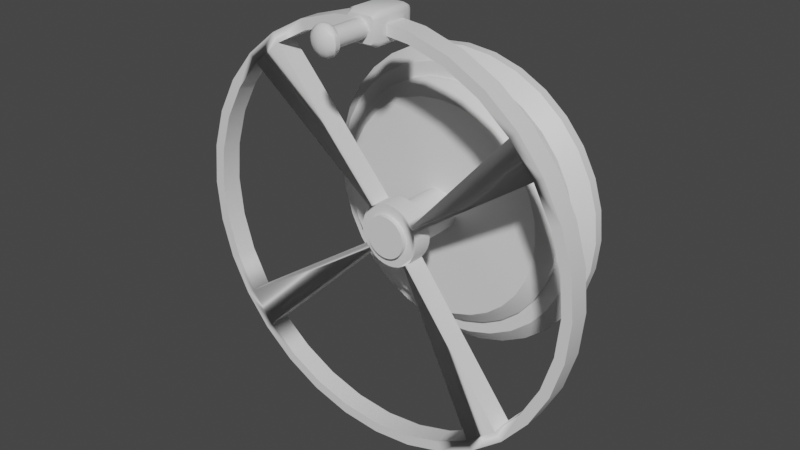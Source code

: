 # Source: Wheel.blend  (saved by Blender 3.3.6; exported with 4.5.12 LTS)
import bpy
from mathutils import Matrix  # noqa: F401  (used for matrix-valued properties, if any)

bpy.ops.wm.read_factory_settings(use_empty=True)
scene = bpy.context.scene
scene.name = 'Scene'

# ---- collections
col_collection = bpy.data.collections.new('Collection'); scene.collection.children.link(col_collection)

# ---- materials (node trees are filled in below, after node groups)
mat_wheelspindle = bpy.data.materials.new('WheelSpindle')
mat_wheelspindle.use_transparent_shadow = False
mat_wheelspindle.roughness = 0.5
mat_wheel = bpy.data.materials.new('Wheel')
mat_wheel.use_transparent_shadow = False
mat_wheel.roughness = 0.5
mat_base = bpy.data.materials.new('Base')
mat_base.use_transparent_shadow = False
mat_base.roughness = 0.5
mat_handle = bpy.data.materials.new('Handle')
mat_handle.use_transparent_shadow = False

# ---- node groups
ng_auto_smooth = bpy.data.node_groups.new('Auto Smooth', 'GeometryNodeTree')
_s = ng_auto_smooth.interface.new_socket(name='Geometry', in_out='OUTPUT', socket_type='NodeSocketGeometry')
_s = ng_auto_smooth.interface.new_socket(name='Geometry', in_out='INPUT', socket_type='NodeSocketGeometry')
_s = ng_auto_smooth.interface.new_socket(name='Angle', in_out='INPUT', socket_type='NodeSocketFloat')
_s.subtype = 'ANGLE'
_s.min_value = 0.0
_s.max_value = 3.142
ng_auto_smooth.is_modifier = True
_N = ng_auto_smooth.nodes; _L = ng_auto_smooth.links
n0 = _N.new('NodeGroupOutput'); n0.name = 'Group Output'; n0.location = (480, -100)
n1 = _N.new('NodeGroupInput'); n1.name = 'Group Input'; n1.location = (-420, -300)
n2 = _N.new('NodeGroupInput'); n2.name = 'Group Input.001'; n2.location = (-60, -100)
n3 = _N.new('GeometryNodeSetShadeSmooth'); n3.name = 'Set Shade Smooth'; n3.location = (120, -100)
n3.domain = 'EDGE'
n4 = _N.new('GeometryNodeSetShadeSmooth'); n4.name = 'Set Shade Smooth.001'; n4.location = (300, -100)
n5 = _N.new('GeometryNodeInputMeshEdgeAngle'); n5.name = 'Edge Angle'; n5.location = (-420, -220)
n6 = _N.new('GeometryNodeInputEdgeSmooth'); n6.name = 'Is Edge Smooth'; n6.location = (-60, -160)
n7 = _N.new('GeometryNodeInputShadeSmooth'); n7.name = 'Is Face Smooth'; n7.location = (-240, -340)
n8 = _N.new('FunctionNodeBooleanMath'); n8.name = 'Boolean Math'; n8.location = (-60, -220)
n9 = _N.new('FunctionNodeCompare'); n9.name = 'Compare'; n9.location = (-240, -180)
n9.operation = 'LESS_EQUAL'
_L.new(n5.outputs[0], n9.inputs[0])
_L.new(n4.outputs[0], n0.inputs[0])
_L.new(n1.outputs[1], n9.inputs[1])
_L.new(n9.outputs[0], n8.inputs[0])
_L.new(n7.outputs[0], n8.inputs[1])
_L.new(n2.outputs[0], n3.inputs[0])
_L.new(n6.outputs[0], n3.inputs[1])
_L.new(n3.outputs[0], n4.inputs[0])
_L.new(n8.outputs[0], n3.inputs[2])
n0.is_active_output = True

# ---- material node trees
mat_wheelspindle.use_nodes = True; mat_wheelspindle.node_tree.nodes.clear()
_N = mat_wheelspindle.node_tree.nodes; _L = mat_wheelspindle.node_tree.links
n0 = _N.new('ShaderNodeBsdfPrincipled'); n0.name = 'Principled BSDF'; n0.location = (10, 300)
n0.distribution = 'GGX'
n0.subsurface_method = 'RANDOM_WALK_SKIN'
n0.inputs[3].default_value = 1.45
n0.inputs[27].default_value = (0.0, 0.0, 0.0, 1.0)
n0.inputs[28].default_value = 1.0
n1 = _N.new('ShaderNodeOutputMaterial'); n1.name = 'Material Output'; n1.location = (300, 300)
n2 = _N.new('ShaderNodeNormalMap'); n2.name = 'Normal Map'; n2.location = (-300, -300)
n2.label = 'Normal/Map'
n2.inputs[0].default_value = 0.0
_L.new(n0.outputs[0], n1.inputs[0])
_L.new(n2.outputs[0], n0.inputs[5])
n1.is_active_output = True
mat_wheel.use_nodes = True; mat_wheel.node_tree.nodes.clear()
_N = mat_wheel.node_tree.nodes; _L = mat_wheel.node_tree.links
n0 = _N.new('ShaderNodeBsdfPrincipled'); n0.name = 'Principled BSDF'; n0.location = (10, 300)
n0.distribution = 'GGX'
n0.subsurface_method = 'RANDOM_WALK_SKIN'
n0.inputs[3].default_value = 1.45
n0.inputs[27].default_value = (0.0, 0.0, 0.0, 1.0)
n0.inputs[28].default_value = 1.0
n1 = _N.new('ShaderNodeOutputMaterial'); n1.name = 'Material Output'; n1.location = (300, 300)
n2 = _N.new('ShaderNodeNormalMap'); n2.name = 'Normal Map'; n2.location = (-300, -300)
n2.label = 'Normal/Map'
n2.inputs[0].default_value = 0.0
_L.new(n0.outputs[0], n1.inputs[0])
_L.new(n2.outputs[0], n0.inputs[5])
n1.is_active_output = True
mat_base.use_nodes = True; mat_base.node_tree.nodes.clear()
_N = mat_base.node_tree.nodes; _L = mat_base.node_tree.links
n0 = _N.new('ShaderNodeBsdfPrincipled'); n0.name = 'Principled BSDF'; n0.location = (10, 300)
n0.distribution = 'GGX'
n0.subsurface_method = 'RANDOM_WALK_SKIN'
n0.inputs[3].default_value = 1.45
n0.inputs[27].default_value = (0.0, 0.0, 0.0, 1.0)
n0.inputs[28].default_value = 1.0
n1 = _N.new('ShaderNodeOutputMaterial'); n1.name = 'Material Output'; n1.location = (300, 300)
n2 = _N.new('ShaderNodeNormalMap'); n2.name = 'Normal Map'; n2.location = (-300, -300)
n2.label = 'Normal/Map'
n2.inputs[0].default_value = 0.0
_L.new(n0.outputs[0], n1.inputs[0])
_L.new(n2.outputs[0], n0.inputs[5])
n1.is_active_output = True
mat_handle.use_nodes = True; mat_handle.node_tree.nodes.clear()
_N = mat_handle.node_tree.nodes; _L = mat_handle.node_tree.links
n0 = _N.new('ShaderNodeBsdfPrincipled'); n0.name = 'Principled BSDF'; n0.location = (10, 300)
n0.distribution = 'GGX'
n0.subsurface_method = 'RANDOM_WALK_SKIN'
n0.inputs[3].default_value = 1.45
n0.inputs[27].default_value = (0.0, 0.0, 0.0, 1.0)
n0.inputs[28].default_value = 1.0
n1 = _N.new('ShaderNodeOutputMaterial'); n1.name = 'Material Output'; n1.location = (300, 300)
_L.new(n0.outputs[0], n1.inputs[0])
n1.is_active_output = True

# ---- world
world_world = bpy.data.worlds.new('World'); scene.world = world_world
world_world.use_nodes = True; world_world.node_tree.nodes.clear()
_N = world_world.node_tree.nodes; _L = world_world.node_tree.links
n0 = _N.new('ShaderNodeOutputWorld'); n0.name = 'World Output'; n0.location = (300, 300)
n1 = _N.new('ShaderNodeBackground'); n1.name = 'Background'; n1.location = (10, 300)
n1.inputs[0].default_value = (0.05088, 0.05088, 0.05088, 1.0)
_L.new(n1.outputs[0], n0.inputs[0])
n0.is_active_output = True
world_world.color = (0.05088, 0.05088, 0.05088)
world_world.use_sun_shadow = False
world_world.sun_shadow_jitter_overblur = 0.0

# ---- meshes
me_cylinder_004 = bpy.data.meshes.new('Cylinder.004')
me_cylinder_004.from_pydata([(4.47e-07, -2.333, -3.0), (4.47e-07, -0.3334, -3.0), (0.5853, -2.333, -2.942), (0.5853, -0.3334, -2.942), (1.148, -2.333, -2.772), (1.148, -0.3334, -2.772), (1.667, -2.333, -2.494), (1.667, -0.3334, -2.494), (2.121, -2.333, -2.121), (2.121, -0.3334, -2.121), (2.494, -2.333, -1.667), (2.494, -0.3334, -1.667), (2.772, -2.333, -1.148), (2.772, -0.3334, -1.148), (2.942, -2.333, -0.5853), (2.942, -0.3334, -0.5853), (3.0, -2.333, 9.796e-08), (3.0, -0.3334, 9.796e-08), (2.942, -2.333, 0.5853), (2.942, -0.3334, 0.5853), (2.772, -2.333, 1.148), (2.772, -0.3334, 1.148), (2.494, -2.333, 1.667), (2.494, -0.3334, 1.667), (2.121, -2.333, 2.121), (2.121, -0.3334, 2.121), (1.667, -2.333, 2.494), (1.667, -0.3334, 2.494), (1.148, -2.333, 2.772), (1.148, -0.3334, 2.772), (0.5853, -2.333, 2.942), (0.5853, -0.3334, 2.942), (1.848e-07, -2.333, 3.0), (1.848e-07, -0.3334, 3.0), (-0.5853, -2.333, 2.942), (-0.5853, -0.3334, 2.942), (-1.148, -2.333, 2.772), (-1.148, -0.3334, 2.772), (-1.667, -2.333, 2.494), (-1.667, -0.3334, 2.494), (-2.121, -2.333, 2.121), (-2.121, -0.3334, 2.121), (-2.494, -2.333, 1.667), (-2.494, -0.3334, 1.667), (-2.772, -2.333, 1.148), (-2.772, -0.3334, 1.148), (-2.942, -2.333, 0.5853), (-2.942, -0.3334, 0.5853), (-3.0, -2.333, -6.894e-08), (-3.0, -0.3334, -6.894e-08), (-2.942, -2.333, -0.5853), (-2.942, -0.3334, -0.5853), (-2.772, -2.333, -1.148), (-2.772, -0.3334, -1.148), (-2.494, -2.333, -1.667), (-2.494, -0.3334, -1.667), (-2.121, -2.333, -2.121), (-2.121, -0.3334, -2.121), (-1.667, -2.333, -2.494), (-1.667, -0.3334, -2.494), (-1.148, -2.333, -2.772), (-1.148, -0.3334, -2.772), (-0.5853, -2.333, -2.942), (-0.5853, -0.3334, -2.942), (4.47e-07, -0.3334, -20.0), (3.191e-07, 1.667, -19.0), (3.902, -0.3334, -19.62), (3.706, 1.667, -18.63), (7.654, -0.3334, -18.48), (7.269, 1.667, -17.55), (11.11, -0.3334, -16.63), (10.55, 1.667, -15.79), (14.14, -0.3334, -14.14), (13.43, 1.667, -13.43), (16.63, -0.3334, -11.11), (15.79, 1.667, -10.55), (18.48, -0.3334, -7.654), (17.55, 1.667, -7.269), (19.62, -0.3334, -3.902), (18.63, 1.667, -3.706), (20.0, -0.3334, 8.411e-07), (19.0, 1.667, 8.11e-07), (19.62, -0.3334, 3.902), (18.63, 1.667, 3.706), (18.48, -0.3334, 7.654), (17.55, 1.667, 7.269), (16.63, -0.3334, 11.11), (15.79, 1.667, 10.55), (14.14, -0.3334, 14.14), (13.43, 1.667, 13.43), (11.11, -0.3334, 16.63), (10.55, 1.667, 15.79), (7.654, -0.3334, 18.48), (7.269, 1.667, 17.55), (3.902, -0.3334, 19.62), (3.706, 1.667, 18.63), (-1.301e-06, -0.3334, 20.0), (-1.241e-06, 1.667, 19.0), (-3.902, -0.3334, 19.62), (-3.706, 1.667, 18.63), (-7.654, -0.3334, 18.48), (-7.269, 1.667, 17.55), (-11.11, -0.3334, 16.63), (-10.55, 1.667, 15.79), (-14.14, -0.3334, 14.14), (-13.43, 1.667, 13.43), (-16.63, -0.3334, 11.11), (-15.79, 1.667, 10.55), (-18.48, -0.3334, 7.654), (-17.55, 1.667, 7.269), (-19.62, -0.3334, 3.902), (-18.63, 1.667, 3.706), (-20.0, -0.3334, -2.717e-07), (-19.0, 1.667, -2.717e-07), (-19.62, -0.3334, -3.902), (-18.63, 1.667, -3.706), (-18.48, -0.3334, -7.654), (-17.55, 1.667, -7.269), (-16.63, -0.3334, -11.11), (-15.79, 1.667, -10.55), (-14.14, -0.3334, -14.14), (-13.43, 1.667, -13.43), (-11.11, -0.3334, -16.63), (-10.55, 1.667, -15.79), (-7.654, -0.3334, -18.48), (-7.269, 1.667, -17.55), (-3.902, -0.3334, -19.62), (-3.706, 1.667, -18.63), (3.902, 1.667, -19.62), (4.47e-07, 1.667, -20.0), (7.654, 1.667, -18.48), (11.11, 1.667, -16.63), (14.14, 1.667, -14.14), (16.63, 1.667, -11.11), (18.48, 1.667, -7.654), (19.62, 1.667, -3.902), (20.0, 1.667, 8.411e-07), (19.62, 1.667, 3.902), (18.48, 1.667, 7.654), (16.63, 1.667, 11.11), (14.14, 1.667, 14.14), (11.11, 1.667, 16.63), (7.654, 1.667, 18.48), (3.902, 1.667, 19.62), (-1.301e-06, 1.667, 20.0), (-3.902, 1.667, 19.62), (-7.654, 1.667, 18.48), (-11.11, 1.667, 16.63), (-14.14, 1.667, 14.14), (-16.63, 1.667, 11.11), (-18.48, 1.667, 7.654), (-19.62, 1.667, 3.902), (-20.0, 1.667, -2.717e-07), (-19.62, 1.667, -3.902), (-18.48, 1.667, -7.654), (-16.63, 1.667, -11.11), (-14.14, 1.667, -14.14), (-11.11, 1.667, -16.63), (-7.654, 1.667, -18.48), (-3.902, 1.667, -19.62), (3.706, -0.3334, -18.63), (3.17e-07, -0.3334, -19.0), (7.269, -0.3334, -17.55), (10.55, -0.3334, -15.79), (13.43, -0.3334, -13.43), (15.79, -0.3334, -10.55), (17.55, -0.3334, -7.269), (18.63, -0.3334, -3.706), (19.0, -0.3334, 8.11e-07), (18.63, -0.3334, 3.706), (17.55, -0.3334, 7.269), (15.79, -0.3334, 10.55), (13.43, -0.3334, 13.43), (10.55, -0.3334, 15.79), (7.269, -0.3334, 17.55), (3.706, -0.3334, 18.63), (-1.243e-06, -0.3334, 19.0), (-3.706, -0.3334, 18.63), (-7.269, -0.3334, 17.55), (-10.55, -0.3334, 15.79), (-13.43, -0.3334, 13.43), (-15.79, -0.3334, 10.55), (-17.55, -0.3334, 7.269), (-18.63, -0.3334, 3.706), (-19.0, -0.3334, -2.717e-07), (-18.63, -0.3334, -3.706), (-17.55, -0.3334, -7.269), (-15.79, -0.3334, -10.55), (-13.43, -0.3334, -13.43), (-10.55, -0.3334, -15.79), (-7.269, -0.3334, -17.55), (-3.706, -0.3334, -18.63), (-0.3902, 0.1918, -1.962), (-0.3902, -7.333, -1.962), (-0.7654, 0.1918, -1.848), (-0.7654, -7.333, -1.848), (-1.111, 0.1918, -1.663), (-1.111, -7.333, -1.663), (-1.414, 0.1918, -1.414), (-1.414, -7.333, -1.414), (-1.663, 0.1918, -1.111), (-1.663, -7.333, -1.111), (-1.848, 0.1918, -0.7654), (-1.848, -7.333, -0.7654), (-1.962, 0.1918, -0.3902), (-1.962, -7.333, -0.3902), (-2.0, 0.1918, -5.702e-08), (-2.0, -7.333, -5.702e-08), (-1.962, 0.1918, 0.3902), (-1.962, -7.333, 0.3902), (-1.848, 0.1918, 0.7654), (-1.848, -7.333, 0.7654), (-1.663, 0.1918, 1.111), (-1.663, -7.333, 1.111), (-1.414, 0.1918, 1.414), (-1.414, -7.333, 1.414), (-1.111, 0.1918, 1.663), (-1.111, -7.333, 1.663), (-0.7654, 0.1918, 1.848), (-0.7654, -7.333, 1.848), (-0.3902, 0.1918, 1.962), (-0.3902, -7.333, 1.962), (4.378e-07, 0.1918, 2.0), (2.871e-07, -7.333, 2.0), (0.3902, 0.1918, 1.962), (0.3902, -7.333, 1.962), (0.7654, 0.1918, 1.848), (0.7654, -7.333, 1.848), (1.111, 0.1918, 1.663), (1.111, -7.333, 1.663), (1.414, 0.1918, 1.414), (1.414, -7.333, 1.414), (1.663, 0.1918, 1.111), (1.663, -7.333, 1.111), (1.848, 0.1918, 0.7654), (1.848, -7.333, 0.7654), (1.962, 0.1918, 0.3902), (1.962, -7.333, 0.3902), (2.0, 0.1918, 5.425e-08), (2.0, -7.333, 5.425e-08), (1.962, 0.1918, -0.3902), (1.962, -7.333, -0.3902), (1.848, 0.1918, -0.7654), (1.848, -7.333, -0.7654), (1.663, 0.1918, -1.111), (1.663, -7.333, -1.111), (1.414, 0.1918, -1.414), (1.414, -7.333, -1.414), (1.111, 0.1918, -1.663), (1.111, -7.333, -1.663), (0.7654, 0.1918, -1.848), (0.7654, -7.333, -1.848), (0.3902, 0.1918, -1.962), (0.3902, -7.333, -1.962), (6.126e-07, 0.1918, -2.0), (4.619e-07, -7.333, -2.0)], [], [(0, 1, 3, 2), (2, 3, 5, 4), (4, 5, 7, 6), (6, 7, 9, 8), (8, 9, 11, 10), (10, 12, 13, 11), (12, 13, 15, 14), (14, 15, 17, 16), (16, 17, 19, 18), (18, 19, 21, 20), (20, 21, 23, 22), (22, 23, 25, 24), (24, 25, 27, 26), (26, 27, 29, 28), (28, 29, 31, 30), (30, 31, 33, 32), (32, 33, 35, 34), (34, 35, 37, 36), (36, 37, 39, 38), (38, 39, 41, 40), (40, 41, 43, 42), (42, 43, 45, 44), (44, 45, 47, 46), (46, 47, 49, 48), (48, 49, 51, 50), (50, 51, 53, 52), (52, 53, 55, 54), (54, 55, 57, 56), (56, 57, 59, 58), (58, 59, 61, 60), (3, 1, 63, 61, 59, 57, 55, 53, 51, 49, 47, 45, 43, 41, 39, 37, 35, 33, 31, 29, 27, 25, 23, 21, 19, 17, 15, 13, 11, 9, 7, 5), (60, 61, 63, 62), (62, 63, 1, 0), (0, 2, 4, 6, 8, 10, 12, 14, 16, 18, 20, 22, 24, 26, 28, 30, 32, 34, 36, 38, 40, 42, 44, 46, 48, 50, 52, 54, 56, 58, 60, 62), (64, 129, 128, 66), (66, 128, 130, 68), (68, 130, 131, 70), (70, 131, 132, 72), (72, 132, 133, 74), (74, 133, 134, 76), (76, 134, 135, 78), (78, 135, 136, 80), (80, 136, 137, 82), (82, 137, 138, 84), (84, 138, 139, 86), (86, 139, 140, 88), (88, 140, 141, 90), (90, 141, 142, 92), (92, 142, 143, 94), (94, 143, 144, 96), (96, 144, 145, 98), (98, 145, 146, 100), (100, 146, 147, 102), (102, 147, 148, 104), (104, 148, 149, 106), (106, 149, 150, 108), (108, 150, 151, 110), (110, 151, 152, 112), (112, 152, 153, 114), (114, 153, 154, 116), (116, 154, 155, 118), (118, 155, 156, 120), (120, 156, 157, 122), (122, 157, 158, 124), (119, 117, 186, 187), (124, 158, 159, 126), (126, 159, 129, 64), (65, 67, 128, 129), (67, 69, 130, 128), (69, 71, 131, 130), (71, 73, 132, 131), (73, 75, 133, 132), (75, 77, 134, 133), (77, 79, 135, 134), (79, 81, 136, 135), (81, 83, 137, 136), (83, 85, 138, 137), (85, 87, 139, 138), (87, 89, 140, 139), (89, 91, 141, 140), (91, 93, 142, 141), (93, 95, 143, 142), (95, 97, 144, 143), (97, 99, 145, 144), (99, 101, 146, 145), (101, 103, 147, 146), (103, 105, 148, 147), (105, 107, 149, 148), (107, 109, 150, 149), (109, 111, 151, 150), (111, 113, 152, 151), (113, 115, 153, 152), (115, 117, 154, 153), (117, 119, 155, 154), (119, 121, 156, 155), (121, 123, 157, 156), (123, 125, 158, 157), (125, 127, 159, 158), (127, 65, 129, 159), (93, 91, 173, 174), (67, 65, 161, 160), (121, 119, 187, 188), (95, 93, 174, 175), (69, 67, 160, 162), (123, 189, 188, 121), (97, 95, 175, 176), (71, 69, 162, 163), (125, 123, 189, 190), (99, 97, 176, 177), (73, 71, 163, 164), (127, 125, 190, 191), (101, 99, 177, 178), (75, 165, 164, 73), (65, 127, 191, 161), (103, 101, 178, 179), (77, 75, 165, 166), (105, 103, 179, 180), (79, 77, 166, 167), (107, 105, 180, 181), (81, 79, 167, 168), (109, 107, 181, 182), (83, 81, 168, 169), (111, 109, 182, 183), (85, 83, 169, 170), (113, 111, 183, 184), (87, 85, 170, 171), (115, 113, 184, 185), (89, 87, 171, 172), (117, 115, 185, 186), (91, 173, 172, 89), (161, 191, 126, 64), (191, 190, 124, 126), (190, 189, 122, 124), (189, 188, 120, 122), (188, 187, 118, 120), (187, 186, 116, 118), (186, 185, 114, 116), (185, 184, 112, 114), (184, 183, 110, 112), (183, 182, 108, 110), (182, 181, 106, 108), (181, 180, 104, 106), (180, 179, 102, 104), (179, 178, 100, 102), (178, 177, 98, 100), (177, 176, 96, 98), (176, 175, 94, 96), (175, 174, 92, 94), (174, 173, 90, 92), (173, 172, 88, 90), (172, 171, 86, 88), (171, 170, 84, 86), (170, 169, 82, 84), (169, 168, 80, 82), (168, 167, 78, 80), (167, 166, 76, 78), (166, 165, 74, 76), (165, 164, 72, 74), (164, 163, 70, 72), (163, 162, 68, 70), (162, 160, 66, 68), (160, 161, 64, 66), (123, 121, 57, 59), (75, 73, 11, 13), (89, 25, 27, 91), (107, 105, 41, 43), (188, 189, 58, 56), (164, 165, 12, 10), (172, 173, 26, 24), (180, 181, 42, 40), (11, 73, 164, 10), (75, 13, 12, 165), (27, 26, 173, 91), (89, 172, 24, 25), (43, 42, 181, 107), (41, 105, 180, 40), (57, 121, 188, 56), (123, 59, 58, 189), (193, 192, 254, 255), (197, 196, 194, 195), (199, 198, 196, 197), (201, 200, 198, 199), (203, 202, 200, 201), (205, 204, 202, 203), (207, 206, 204, 205), (209, 208, 206, 207), (211, 210, 208, 209), (213, 212, 210, 211), (215, 214, 212, 213), (217, 216, 214, 215), (219, 218, 216, 217), (221, 220, 218, 219), (223, 222, 220, 221), (225, 224, 222, 223), (227, 226, 224, 225), (229, 228, 226, 227), (231, 230, 228, 229), (233, 232, 230, 231), (235, 234, 232, 233), (237, 236, 234, 235), (239, 238, 236, 237), (241, 240, 238, 239), (243, 242, 240, 241), (245, 244, 242, 243), (247, 246, 244, 245), (249, 248, 246, 247), (251, 250, 248, 249), (253, 252, 250, 251), (195, 194, 192, 193), (255, 254, 252, 253), (252, 254, 192, 194, 196, 198, 200, 202, 204, 206, 208, 210, 212, 214, 216, 218, 220, 222, 224, 226, 228, 230, 232, 234, 236, 238, 240, 242, 244, 246, 248, 250), (255, 253, 251, 249, 247, 245, 243, 241, 239, 237, 235, 233, 231, 229, 227, 225, 223, 221, 219, 217, 215, 213, 211, 209, 207, 205, 203, 201, 199, 197, 195, 193)])
me_cylinder_004.polygons.foreach_set('use_smooth', [True] * 212)
me_cylinder_004.polygons.foreach_set('material_index', [1, 1, 1, 1, 1, 1, 1, 1, 1, 1, 1, 1, 1, 1, 1, 1, 1, 1, 1, 1, 1, 1, 1, 1, 1, 1, 1, 1, 1, 1, 1, 1, 1, 1, 1, 1, 1, 1, 1, 1, 1, 1, 1, 1, 1, 1, 1, 1, 1, 1, 1, 1, 1, 1, 1, 1, 1, 1, 1, 1, 1, 1, 1, 1, 1, 1, 1, 1, 1, 1, 1, 1, 1, 1, 1, 1, 1, 1, 1, 1, 1, 1, 1, 1, 1, 1, 1, 1, 1, 1, 1, 1, 1, 1, 1, 1, 1, 1, 1, 1, 1, 1, 1, 1, 1, 1, 1, 1, 1, 1, 1, 1, 1, 1, 1, 1, 1, 1, 1, 1, 1, 1, 1, 1, 1, 1, 1, 1, 1, 1, 1, 1, 1, 1, 1, 1, 1, 1, 1, 1, 1, 1, 1, 1, 1, 1, 1, 1, 1, 1, 1, 1, 1, 1, 1, 1, 1, 1, 1, 1, 1, 1, 1, 1, 1, 1, 1, 1, 1, 1, 1, 1, 1, 1, 1, 1, 1, 1, 0, 0, 0, 0, 0, 0, 0, 0, 0, 0, 0, 0, 0, 0, 0, 0, 0, 0, 0, 0, 0, 0, 0, 0, 0, 0, 0, 0, 0, 0, 0, 0, 0, 0])
_uv = me_cylinder_004.uv_layers.new(name='UVMap')
_uv.uv.foreach_set('vector', [1.0, 0.5, 1.0, 1.0, 0.9688, 1.0, 0.9688, 0.5, 0.9688, 0.5, 0.9688, 1.0, 0.9375, 1.0, 0.9375, 0.5, 0.9375, 0.5, 0.9375, 1.0, 0.9062, 1.0, 0.9062, 0.5, 0.9062, 0.5, 0.9062, 1.0, 0.875, 1.0, 0.875, 0.5, 0.875, 0.5, 0.875, 1.0, 0.8438, 1.0, 0.8438, 0.5, 0.8438, 0.5, 0.8125, 0.5, 0.8125, 1.0, 0.8438, 1.0, 0.8125, 0.5, 0.8125, 1.0, 0.7812, 1.0, 0.7812, 0.5, 0.7812, 0.5, 0.7812, 1.0, 0.75, 1.0, 0.75, 0.5, 0.75, 0.5, 0.75, 1.0, 0.7188, 1.0, 0.7188, 0.5, 0.7188, 0.5, 0.7188, 1.0, 0.6875, 1.0, 0.6875, 0.5, 0.6875, 0.5, 0.6875, 1.0, 0.6562, 1.0, 0.6562, 0.5, 0.6562, 0.5, 0.6562, 1.0, 0.625, 1.0, 0.625, 0.5, 0.625, 0.5, 0.625, 1.0, 0.5938, 1.0, 0.5938, 0.5, 0.5938, 0.5, 0.5938, 1.0, 0.5625, 1.0, 0.5625, 0.5, 0.5625, 0.5, 0.5625, 1.0, 0.5312, 1.0, 0.5312, 0.5, 0.5312, 0.5, 0.5312, 1.0, 0.5, 1.0, 0.5, 0.5, 0.5, 0.5, 0.5, 1.0, 0.4688, 1.0, 0.4688, 0.5, 0.4688, 0.5, 0.4688, 1.0, 0.4375, 1.0, 0.4375, 0.5, 0.4375, 0.5, 0.4375, 1.0, 0.4062, 1.0, 0.4062, 0.5, 0.4062, 0.5, 0.4062, 1.0, 0.375, 1.0, 0.375, 0.5, 0.375, 0.5, 0.375, 1.0, 0.3438, 1.0, 0.3438, 0.5, 0.3438, 0.5, 0.3438, 1.0, 0.3125, 1.0, 0.3125, 0.5, 0.3125, 0.5, 0.3125, 1.0, 0.2812, 1.0, 0.2812, 0.5, 0.2812, 0.5, 0.2812, 1.0, 0.25, 1.0, 0.25, 0.5, 0.25, 0.5, 0.25, 1.0, 0.2188, 1.0, 0.2188, 0.5, 0.2188, 0.5, 0.2188, 1.0, 0.1875, 1.0, 0.1875, 0.5, 0.1875, 0.5, 0.1875, 1.0, 0.1562, 1.0, 0.1562, 0.5, 0.1562, 0.5, 0.1562, 1.0, 0.125, 1.0, 0.125, 0.5, 0.125, 0.5, 0.125, 1.0, 0.09375, 1.0, 0.09375, 0.5, 0.09375, 0.5, 0.09375, 1.0, 0.0625, 1.0, 0.0625, 0.5, 0.2968, 0.4854, 0.25, 0.49, 0.2032, 0.4854, 0.1582, 0.4717, 0.1167, 0.4496, 0.08029, 0.4197, 0.05045, 0.3833, 0.02827, 0.3418, 0.01461, 0.2968, 0.01, 0.25, 0.01461, 0.2032, 0.02827, 0.1582, 0.05045, 0.1167, 0.08029, 0.08029, 0.1167, 0.05045, 0.1582, 0.02827, 0.2032, 0.01461, 0.25, 0.01, 0.2968, 0.01461, 0.3418, 0.02827, 0.3833, 0.05045, 0.4197, 0.08029, 0.4496, 0.1167, 0.4717, 0.1582, 0.4854, 0.2032, 0.49, 0.25, 0.4854, 0.2968, 0.4717, 0.3418, 0.4496, 0.3833, 0.4197, 0.4197, 0.3833, 0.4496, 0.3418, 0.4717, 0.0625, 0.5, 0.0625, 1.0, 0.03125, 1.0, 0.03125, 0.5, 0.03125, 0.5, 0.03125, 1.0, 0.0, 1.0, 0.0, 0.5, 0.75, 0.49, 0.7968, 0.4854, 0.8418, 0.4717, 0.8833, 0.4496, 0.9197, 0.4197, 0.9496, 0.3833, 0.9717, 0.3418, 0.9854, 0.2968, 0.99, 0.25, 0.9854, 0.2032, 0.9717, 0.1582, 0.9496, 0.1167, 0.9197, 0.08029, 0.8833, 0.05045, 0.8418, 0.02827, 0.7968, 0.01461, 0.75, 0.01, 0.7032, 0.01461, 0.6582, 0.02827, 0.6167, 0.05045, 0.5803, 0.08029, 0.5504, 0.1167, 0.5283, 0.1582, 0.5146, 0.2032, 0.51, 0.25, 0.5146, 0.2968, 0.5283, 0.3418, 0.5504, 0.3833, 0.5803, 0.4197, 0.6167, 0.4496, 0.6582, 0.4717, 0.7032, 0.4854, 1.0, 0.5, 1.0, 1.0, 0.9688, 1.0, 0.9688, 0.5, 0.9688, 0.5, 0.9688, 1.0, 0.9375, 1.0, 0.9375, 0.5, 0.9375, 0.5, 0.9375, 1.0, 0.9062, 1.0, 0.9062, 0.5, 0.9062, 0.5, 0.9062, 1.0, 0.875, 1.0, 0.875, 0.5, 0.875, 0.5, 0.875, 1.0, 0.8438, 1.0, 0.8438, 0.5, 0.8438, 0.5, 0.8438, 1.0, 0.8125, 1.0, 0.8125, 0.5, 0.8125, 0.5, 0.8125, 1.0, 0.7812, 1.0, 0.7812, 0.5, 0.7812, 0.5, 0.7812, 1.0, 0.75, 1.0, 0.75, 0.5, 0.75, 0.5, 0.75, 1.0, 0.7188, 1.0, 0.7188, 0.5, 0.7188, 0.5, 0.7188, 1.0, 0.6875, 1.0, 0.6875, 0.5, 0.6875, 0.5, 0.6875, 1.0, 0.6562, 1.0, 0.6562, 0.5, 0.6562, 0.5, 0.6562, 1.0, 0.625, 1.0, 0.625, 0.5, 0.625, 0.5, 0.625, 1.0, 0.5938, 1.0, 0.5938, 0.5, 0.5938, 0.5, 0.5938, 1.0, 0.5625, 1.0, 0.5625, 0.5, 0.5625, 0.5, 0.5625, 1.0, 0.5312, 1.0, 0.5312, 0.5, 0.5312, 0.5, 0.5312, 1.0, 0.5, 1.0, 0.5, 0.5, 0.5, 0.5, 0.5, 1.0, 0.4688, 1.0, 0.4688, 0.5, 0.4688, 0.5, 0.4688, 1.0, 0.4375, 1.0, 0.4375, 0.5, 0.4375, 0.5, 0.4375, 1.0, 0.4062, 1.0, 0.4062, 0.5, 0.4062, 0.5, 0.4062, 1.0, 0.375, 1.0, 0.375, 0.5, 0.375, 0.5, 0.375, 1.0, 0.3438, 1.0, 0.3438, 0.5, 0.3438, 0.5, 0.3438, 1.0, 0.3125, 1.0, 0.3125, 0.5, 0.3125, 0.5, 0.3125, 1.0, 0.2812, 1.0, 0.2812, 0.5, 0.2812, 0.5, 0.2812, 1.0, 0.25, 1.0, 0.25, 0.5, 0.25, 0.5, 0.25, 1.0, 0.2188, 1.0, 0.2188, 0.5, 0.2188, 0.5, 0.2188, 1.0, 0.1875, 1.0, 0.1875, 0.5, 0.1875, 0.5, 0.1875, 1.0, 0.1562, 1.0, 0.1562, 0.5, 0.1562, 0.5, 0.1562, 1.0, 0.125, 1.0, 0.125, 0.5, 0.125, 0.5, 0.125, 1.0, 0.09375, 1.0, 0.09375, 0.5, 0.09375, 0.5, 0.09375, 1.0, 0.0625, 1.0, 0.0625, 0.5, 0.06047, 0.3766, 0.03941, 0.3372, 0.03941, 0.3372, 0.06047, 0.3766, 0.0625, 0.5, 0.0625, 1.0, 0.03125, 1.0, 0.03125, 0.5, 0.03125, 0.5, 0.03125, 1.0, 0.0, 1.0, 0.0, 0.5, 0.25, 0.4779, 0.2945, 0.4736, 0.2968, 0.4854, 0.25, 0.49, 0.2945, 0.4736, 0.3372, 0.4606, 0.3418, 0.4717, 0.2968, 0.4854, 0.3372, 0.4606, 0.3766, 0.4395, 0.3833, 0.4496, 0.3418, 0.4717, 0.3766, 0.4395, 0.4112, 0.4112, 0.4197, 0.4197, 0.3833, 0.4496, 0.4112, 0.4112, 0.4395, 0.3766, 0.4496, 0.3833, 0.4197, 0.4197, 0.4395, 0.3766, 0.4606, 0.3372, 0.4717, 0.3418, 0.4496, 0.3833, 0.4606, 0.3372, 0.4736, 0.2945, 0.4854, 0.2968, 0.4717, 0.3418, 0.4736, 0.2945, 0.4779, 0.25, 0.49, 0.25, 0.4854, 0.2968, 0.4779, 0.25, 0.4736, 0.2055, 0.4854, 0.2032, 0.49, 0.25, 0.4736, 0.2055, 0.4606, 0.1628, 0.4717, 0.1582, 0.4854, 0.2032, 0.4606, 0.1628, 0.4395, 0.1234, 0.4496, 0.1167, 0.4717, 0.1582, 0.4395, 0.1234, 0.4112, 0.08882, 0.4197, 0.08029, 0.4496, 0.1167, 0.4112, 0.08882, 0.3766, 0.06047, 0.3833, 0.05045, 0.4197, 0.08029, 0.3766, 0.06047, 0.3372, 0.03941, 0.3418, 0.02827, 0.3833, 0.05045, 0.3372, 0.03941, 0.2945, 0.02644, 0.2968, 0.01461, 0.3418, 0.02827, 0.2945, 0.02644, 0.25, 0.02206, 0.25, 0.01, 0.2968, 0.01461, 0.25, 0.02206, 0.2055, 0.02644, 0.2032, 0.01461, 0.25, 0.01, 0.2055, 0.02644, 0.1628, 0.03941, 0.1582, 0.02827, 0.2032, 0.01461, 0.1628, 0.03941, 0.1234, 0.06047, 0.1167, 0.05045, 0.1582, 0.02827, 0.1234, 0.06047, 0.08882, 0.08882, 0.08029, 0.08029, 0.1167, 0.05045, 0.08882, 0.08882, 0.06047, 0.1234, 0.05045, 0.1167, 0.08029, 0.08029, 0.06047, 0.1234, 0.03941, 0.1628, 0.02827, 0.1582, 0.05045, 0.1167, 0.03941, 0.1628, 0.02644, 0.2055, 0.01461, 0.2032, 0.02827, 0.1582, 0.02644, 0.2055, 0.02206, 0.25, 0.01, 0.25, 0.01461, 0.2032, 0.02206, 0.25, 0.02644, 0.2945, 0.01461, 0.2968, 0.01, 0.25, 0.02644, 0.2945, 0.03941, 0.3372, 0.02827, 0.3418, 0.01461, 0.2968, 0.03941, 0.3372, 0.06047, 0.3766, 0.05045, 0.3833, 0.02827, 0.3418, 0.06047, 0.3766, 0.08882, 0.4112, 0.08029, 0.4197, 0.05045, 0.3833, 0.08882, 0.4112, 0.1234, 0.4395, 0.1167, 0.4496, 0.08029, 0.4197, 0.1234, 0.4395, 0.1628, 0.4606, 0.1582, 0.4717, 0.1167, 0.4496, 0.1628, 0.4606, 0.2055, 0.4736, 0.2032, 0.4854, 0.1582, 0.4717, 0.2055, 0.4736, 0.25, 0.4779, 0.25, 0.49, 0.2032, 0.4854, 0.3372, 0.03941, 0.3766, 0.06047, 0.3766, 0.06047, 0.3372, 0.03941, 0.2945, 0.4736, 0.25, 0.4779, 0.25, 0.4779, 0.2945, 0.4736, 0.08882, 0.4112, 0.06047, 0.3766, 0.06047, 0.3766, 0.08882, 0.4112, 0.2945, 0.02644, 0.3372, 0.03941, 0.3372, 0.03941, 0.2945, 0.02644, 0.3372, 0.4606, 0.2945, 0.4736, 0.2945, 0.4736, 0.3372, 0.4606, 0.1234, 0.4395, 0.1234, 0.4395, 0.08882, 0.4112, 0.08882, 0.4112, 0.25, 0.02206, 0.2945, 0.02644, 0.2945, 0.02644, 0.25, 0.02206, 0.3766, 0.4395, 0.3372, 0.4606, 0.3372, 0.4606, 0.3766, 0.4395, 0.1628, 0.4606, 0.1234, 0.4395, 0.1234, 0.4395, 0.1628, 0.4606, 0.2055, 0.02644, 0.25, 0.02206, 0.25, 0.02206, 0.2055, 0.02644, 0.4112, 0.4112, 0.3766, 0.4395, 0.3766, 0.4395, 0.4112, 0.4112, 0.2055, 0.4736, 0.1628, 0.4606, 0.1628, 0.4606, 0.2055, 0.4736, 0.1628, 0.03941, 0.2055, 0.02644, 0.2055, 0.02644, 0.1628, 0.03941, 0.4395, 0.3766, 0.4395, 0.3766, 0.4112, 0.4112, 0.4112, 0.4112, 0.25, 0.4779, 0.2055, 0.4736, 0.2055, 0.4736, 0.25, 0.4779, 0.1234, 0.06047, 0.1628, 0.03941, 0.1628, 0.03941, 0.1234, 0.06047, 0.4606, 0.3372, 0.4395, 0.3766, 0.4395, 0.3766, 0.4606, 0.3372, 0.08882, 0.08882, 0.1234, 0.06047, 0.1234, 0.06047, 0.08882, 0.08882, 0.4736, 0.2945, 0.4606, 0.3372, 0.4606, 0.3372, 0.4736, 0.2945, 0.06047, 0.1234, 0.08882, 0.08882, 0.08882, 0.08882, 0.06047, 0.1234, 0.4779, 0.25, 0.4736, 0.2945, 0.4736, 0.2945, 0.4779, 0.25, 0.03941, 0.1628, 0.06047, 0.1234, 0.06047, 0.1234, 0.03941, 0.1628, 0.4736, 0.2055, 0.4779, 0.25, 0.4779, 0.25, 0.4736, 0.2055, 0.02644, 0.2055, 0.03941, 0.1628, 0.03941, 0.1628, 0.02644, 0.2055, 0.4606, 0.1628, 0.4736, 0.2055, 0.4736, 0.2055, 0.4606, 0.1628, 0.02206, 0.25, 0.02644, 0.2055, 0.02644, 0.2055, 0.02206, 0.25, 0.4395, 0.1234, 0.4606, 0.1628, 0.4606, 0.1628, 0.4395, 0.1234, 0.02644, 0.2945, 0.02206, 0.25, 0.02206, 0.25, 0.02644, 0.2945, 0.4112, 0.08882, 0.4395, 0.1234, 0.4395, 0.1234, 0.4112, 0.08882, 0.03941, 0.3372, 0.02644, 0.2945, 0.02644, 0.2945, 0.03941, 0.3372, 0.3766, 0.06047, 0.3766, 0.06047, 0.4112, 0.08882, 0.4112, 0.08882, 0.25, 0.4779, 0.2055, 0.4736, 0.03125, 0.5, 0.0, 0.5, 0.2055, 0.4736, 0.1628, 0.4606, 0.0625, 0.5, 0.03125, 0.5, 0.1628, 0.4606, 0.1234, 0.4395, 0.09375, 0.5, 0.0625, 0.5, 0.1234, 0.4395, 0.08882, 0.4112, 0.125, 0.5, 0.09375, 0.5, 0.08882, 0.4112, 0.06047, 0.3766, 0.1562, 0.5, 0.125, 0.5, 0.06047, 0.3766, 0.03941, 0.3372, 0.1875, 0.5, 0.1562, 0.5, 0.03941, 0.3372, 0.02644, 0.2945, 0.2188, 0.5, 0.1875, 0.5, 0.02644, 0.2945, 0.02206, 0.25, 0.25, 0.5, 0.2188, 0.5, 0.02206, 0.25, 0.02644, 0.2055, 0.2812, 0.5, 0.25, 0.5, 0.02644, 0.2055, 0.03941, 0.1628, 0.3125, 0.5, 0.2812, 0.5, 0.03941, 0.1628, 0.06047, 0.1234, 0.3438, 0.5, 0.3125, 0.5, 0.06047, 0.1234, 0.08882, 0.08882, 0.375, 0.5, 0.3438, 0.5, 0.08882, 0.08882, 0.1234, 0.06047, 0.4062, 0.5, 0.375, 0.5, 0.1234, 0.06047, 0.1628, 0.03941, 0.4375, 0.5, 0.4062, 0.5, 0.1628, 0.03941, 0.2055, 0.02644, 0.4688, 0.5, 0.4375, 0.5, 0.2055, 0.02644, 0.25, 0.02206, 0.5, 0.5, 0.4688, 0.5, 0.25, 0.02206, 0.2945, 0.02644, 0.5312, 0.5, 0.5, 0.5, 0.2945, 0.02644, 0.3372, 0.03941, 0.5625, 0.5, 0.5312, 0.5, 0.3372, 0.03941, 0.3766, 0.06047, 0.5938, 0.5, 0.5625, 0.5, 0.3766, 0.06047, 0.4112, 0.08882, 0.625, 0.5, 0.5938, 0.5, 0.4112, 0.08882, 0.4395, 0.1234, 0.6562, 0.5, 0.625, 0.5, 0.4395, 0.1234, 0.4606, 0.1628, 0.6875, 0.5, 0.6562, 0.5, 0.4606, 0.1628, 0.4736, 0.2055, 0.7188, 0.5, 0.6875, 0.5, 0.4736, 0.2055, 0.4779, 0.25, 0.75, 0.5, 0.7188, 0.5, 0.4779, 0.25, 0.4736, 0.2945, 0.7812, 0.5, 0.75, 0.5, 0.4736, 0.2945, 0.4606, 0.3372, 0.8125, 0.5, 0.7812, 0.5, 0.4606, 0.3372, 0.4395, 0.3766, 0.8438, 0.5, 0.8125, 0.5, 0.4395, 0.3766, 0.4112, 0.4112, 0.875, 0.5, 0.8438, 0.5, 0.4112, 0.4112, 0.3766, 0.4395, 0.9062, 0.5, 0.875, 0.5, 0.3766, 0.4395, 0.3372, 0.4606, 0.9375, 0.5, 0.9062, 0.5, 0.3372, 0.4606, 0.2945, 0.4736, 0.9688, 0.5, 0.9375, 0.5, 0.2945, 0.4736, 0.25, 0.4779, 1.0, 0.5, 0.9688, 0.5, 0.1234, 0.4395, 0.08882, 0.4112, 0.125, 1.0, 0.09375, 1.0, 0.4395, 0.3766, 0.4112, 0.4112, 0.8438, 1.0, 0.8125, 1.0, 0.4112, 0.08882, 0.625, 1.0, 0.5938, 1.0, 0.3766, 0.06047, 0.06047, 0.1234, 0.08882, 0.08882, 0.375, 1.0, 0.3438, 1.0, 0.08882, 0.4112, 0.1234, 0.4395, 0.09375, 0.5, 0.125, 0.5, 0.4112, 0.4112, 0.4395, 0.3766, 0.8125, 0.5, 0.8438, 0.5, 0.4112, 0.08882, 0.3766, 0.06047, 0.5938, 0.5, 0.625, 0.5, 0.08882, 0.08882, 0.06047, 0.1234, 0.3438, 0.5, 0.375, 0.5, 0.8438, 1.0, 0.4112, 0.4112, 0.4112, 0.4112, 0.8438, 0.5, 0.4395, 0.3766, 0.8125, 1.0, 0.8125, 0.5, 0.4395, 0.3766, 0.5938, 1.0, 0.5938, 0.5, 0.3766, 0.06047, 0.3766, 0.06047, 0.4112, 0.08882, 0.4112, 0.08882, 0.625, 0.5, 0.625, 1.0, 0.3438, 1.0, 0.3438, 0.5, 0.06047, 0.1234, 0.06047, 0.1234, 0.375, 1.0, 0.08882, 0.08882, 0.08882, 0.08882, 0.375, 0.5, 0.125, 1.0, 0.08882, 0.4112, 0.08882, 0.4112, 0.125, 0.5, 0.1234, 0.4395, 0.09375, 1.0, 0.09375, 0.5, 0.1234, 0.4395, 0.03125, 0.5, 0.03125, 1.0, 0.0, 1.0, 0.0, 0.5, 0.09375, 0.5, 0.09375, 1.0, 0.0625, 1.0, 0.0625, 0.5, 0.125, 0.5, 0.125, 1.0, 0.09375, 1.0, 0.09375, 0.5, 0.1562, 0.5, 0.1562, 1.0, 0.125, 1.0, 0.125, 0.5, 0.1875, 0.5, 0.1875, 1.0, 0.1562, 1.0, 0.1562, 0.5, 0.2188, 0.5, 0.2188, 1.0, 0.1875, 1.0, 0.1875, 0.5, 0.25, 0.5, 0.25, 1.0, 0.2188, 1.0, 0.2188, 0.5, 0.2812, 0.5, 0.2812, 1.0, 0.25, 1.0, 0.25, 0.5, 0.3125, 0.5, 0.3125, 1.0, 0.2812, 1.0, 0.2812, 0.5, 0.3438, 0.5, 0.3438, 1.0, 0.3125, 1.0, 0.3125, 0.5, 0.375, 0.5, 0.375, 1.0, 0.3438, 1.0, 0.3438, 0.5, 0.4062, 0.5, 0.4062, 1.0, 0.375, 1.0, 0.375, 0.5, 0.4375, 0.5, 0.4375, 1.0, 0.4062, 1.0, 0.4062, 0.5, 0.4688, 0.5, 0.4688, 1.0, 0.4375, 1.0, 0.4375, 0.5, 0.5, 0.5, 0.5, 1.0, 0.4688, 1.0, 0.4688, 0.5, 0.5312, 0.5, 0.5312, 1.0, 0.5, 1.0, 0.5, 0.5, 0.5625, 0.5, 0.5625, 1.0, 0.5312, 1.0, 0.5312, 0.5, 0.5938, 0.5, 0.5938, 1.0, 0.5625, 1.0, 0.5625, 0.5, 0.625, 0.5, 0.625, 1.0, 0.5938, 1.0, 0.5938, 0.5, 0.6562, 0.5, 0.6562, 1.0, 0.625, 1.0, 0.625, 0.5, 0.6875, 0.5, 0.6875, 1.0, 0.6562, 1.0, 0.6562, 0.5, 0.7188, 0.5, 0.7188, 1.0, 0.6875, 1.0, 0.6875, 0.5, 0.75, 0.5, 0.75, 1.0, 0.7188, 1.0, 0.7188, 0.5, 0.7812, 0.5, 0.7812, 1.0, 0.75, 1.0, 0.75, 0.5, 0.8125, 0.5, 0.8125, 1.0, 0.7812, 1.0, 0.7812, 0.5, 0.8438, 0.5, 0.8438, 1.0, 0.8125, 1.0, 0.8125, 0.5, 0.875, 0.5, 0.875, 1.0, 0.8438, 1.0, 0.8438, 0.5, 0.9062, 0.5, 0.9062, 1.0, 0.875, 1.0, 0.875, 0.5, 0.9375, 0.5, 0.9375, 1.0, 0.9062, 1.0, 0.9062, 0.5, 0.9688, 0.5, 0.9688, 1.0, 0.9375, 1.0, 0.9375, 0.5, 0.0625, 0.5, 0.0625, 1.0, 0.03125, 1.0, 0.03125, 0.5, 1.0, 0.5, 1.0, 1.0, 0.9688, 1.0, 0.9688, 0.5, 0.2968, 0.4854, 0.25, 0.49, 0.2032, 0.4854, 0.1582, 0.4717, 0.1167, 0.4496, 0.08029, 0.4197, 0.05045, 0.3833, 0.02827, 0.3418, 0.01461, 0.2968, 0.01, 0.25, 0.01461, 0.2032, 0.02827, 0.1582, 0.05045, 0.1167, 0.08029, 0.08029, 0.1167, 0.05045, 0.1582, 0.02827, 0.2032, 0.01461, 0.25, 0.01, 0.2968, 0.01461, 0.3418, 0.02827, 0.3833, 0.05045, 0.4197, 0.08029, 0.4496, 0.1167, 0.4717, 0.1582, 0.4854, 0.2032, 0.49, 0.25, 0.4854, 0.2968, 0.4717, 0.3418, 0.4496, 0.3833, 0.4197, 0.4197, 0.3833, 0.4496, 0.3418, 0.4717, 0.75, 0.49, 0.7968, 0.4854, 0.8418, 0.4717, 0.8833, 0.4496, 0.9197, 0.4197, 0.9496, 0.3833, 0.9717, 0.3418, 0.9854, 0.2968, 0.99, 0.25, 0.9854, 0.2032, 0.9717, 0.1582, 0.9496, 0.1167, 0.9197, 0.08029, 0.8833, 0.05045, 0.8418, 0.02827, 0.7968, 0.01461, 0.75, 0.01, 0.7032, 0.01461, 0.6582, 0.02827, 0.6167, 0.05045, 0.5803, 0.08029, 0.5504, 0.1167, 0.5283, 0.1582, 0.5146, 0.2032, 0.51, 0.25, 0.5146, 0.2968, 0.5283, 0.3418, 0.5504, 0.3833, 0.5803, 0.4197, 0.6167, 0.4496, 0.6582, 0.4717, 0.7032, 0.4854])
me_cylinder_004.materials.append(mat_wheelspindle)
me_cylinder_004.materials.append(mat_wheel)
me_cylinder_004.update()
me_cylinder_003 = bpy.data.meshes.new('Cylinder.003')
me_cylinder_003.from_pydata([(3.352e-08, 2.274, -12.0), (2.341, 2.274, -11.77), (4.591, 2.274, -11.08), (6.666, 2.274, -9.976), (8.484, 2.274, -8.484), (9.976, 2.274, -6.666), (11.08, 2.274, -4.591), (11.77, 2.274, -2.341), (12.0, 2.274, 4.405e-07), (11.77, 2.274, 2.341), (11.08, 2.274, 4.591), (9.976, 2.274, 6.666), (8.484, 2.274, 8.484), (6.666, 2.274, 9.976), (4.591, 2.274, 11.08), (2.341, 2.274, 11.77), (-1.015e-06, 2.274, 12.0), (-2.341, 2.274, 11.77), (-4.591, 2.274, 11.08), (-6.666, 2.274, 9.976), (-8.484, 2.274, 8.484), (-9.976, 2.274, 6.666), (-11.08, 2.274, 4.591), (-11.77, 2.274, 2.341), (-12.0, 2.274, -2.27e-07), (-11.77, 2.274, -2.341), (-11.08, 2.274, -4.591), (-9.976, 2.274, -6.666), (-8.484, 2.274, -8.484), (-6.666, 2.274, -9.976), (-4.591, 2.274, -11.08), (-2.341, 2.274, -11.77), (3.352e-08, -1.567e-05, -14.74), (2.875, -1.567e-05, -14.46), (5.64, -1.567e-05, -13.62), (8.189, -1.567e-05, -12.26), (10.42, -1.567e-05, -10.42), (12.26, -1.567e-05, -8.189), (13.62, -1.567e-05, -5.64), (14.46, -1.567e-05, -2.875), (14.74, -1.567e-05, 5.603e-07), (14.46, -1.567e-05, 2.875), (13.62, -1.567e-05, 5.64), (12.26, -1.567e-05, 8.189), (10.42, -1.567e-05, 10.42), (8.189, -1.567e-05, 12.26), (5.64, -1.567e-05, 13.62), (2.875, -1.567e-05, 14.46), (-1.255e-06, -1.567e-05, 14.74), (-2.875, -1.567e-05, 14.46), (-5.64, -1.567e-05, 13.62), (-8.189, -1.567e-05, 12.26), (-10.42, -1.567e-05, 10.42), (-12.26, -1.567e-05, 8.189), (-13.62, -1.567e-05, 5.64), (-14.46, -1.567e-05, 2.875), (-14.74, -1.567e-05, -2.597e-07), (-14.46, -1.567e-05, -2.875), (-13.62, -1.567e-05, -5.64), (-12.26, -1.567e-05, -8.189), (-10.42, -1.567e-05, -10.42), (-8.189, -1.567e-05, -12.26), (-5.64, -1.567e-05, -13.62), (-2.875, -1.567e-05, -14.46), (1.341e-07, 4.126, -10.63), (3.352e-08, 2.764, -12.0), (2.074, 4.126, -10.43), (2.341, 2.764, -11.77), (4.068, 4.126, -9.821), (4.591, 2.764, -11.08), (5.906, 4.126, -8.838), (6.666, 2.764, -9.976), (7.516, 4.126, -7.516), (8.484, 2.764, -8.484), (8.838, 4.126, -5.906), (9.976, 2.764, -6.666), (9.821, 4.126, -4.068), (11.08, 2.764, -4.591), (10.43, 4.126, -2.074), (11.77, 2.764, -2.341), (10.63, 4.126, 3.725e-07), (12.0, 2.764, 4.405e-07), (10.43, 4.126, 2.074), (11.77, 2.764, 2.341), (9.821, 4.126, 4.068), (11.08, 2.764, 4.591), (8.838, 4.126, 5.906), (9.976, 2.764, 6.666), (7.516, 4.126, 7.516), (8.484, 2.764, 8.484), (5.906, 4.126, 8.838), (6.666, 2.764, 9.976), (4.068, 4.126, 9.821), (4.591, 2.764, 11.08), (2.074, 4.126, 10.43), (2.341, 2.764, 11.77), (-8.345e-07, 4.126, 10.63), (-1.015e-06, 2.764, 12.0), (-2.074, 4.126, 10.43), (-2.341, 2.764, 11.77), (-4.068, 4.126, 9.821), (-4.591, 2.764, 11.08), (-5.906, 4.126, 8.838), (-6.666, 2.764, 9.976), (-7.516, 4.126, 7.516), (-8.484, 2.764, 8.484), (-8.838, 4.126, 5.906), (-9.976, 2.764, 6.666), (-9.821, 4.126, 4.068), (-11.08, 2.764, 4.591), (-10.43, 4.126, 2.074), (-11.77, 2.764, 2.341), (-10.63, 4.126, -2.384e-07), (-12.0, 2.764, -2.27e-07), (-10.43, 4.126, -2.074), (-11.77, 2.764, -2.341), (-9.821, 4.126, -4.068), (-11.08, 2.764, -4.591), (-8.838, 4.126, -5.906), (-9.976, 2.764, -6.666), (-7.516, 4.126, -7.516), (-8.484, 2.764, -8.484), (-5.906, 4.126, -8.838), (-6.666, 2.764, -9.976), (-4.068, 4.126, -9.821), (-4.591, 2.764, -11.08), (-2.341, 2.764, -11.77), (-2.074, 4.126, -10.43), (-3.427e-07, 2.274, -13.37), (3.352e-08, 0.9128, -14.74), (2.609, 2.274, -13.11), (2.875, 0.9128, -14.46), (5.117, 2.274, -12.35), (5.64, 0.9128, -13.62), (7.428, 2.274, -11.12), (8.189, 0.9128, -12.26), (9.455, 2.274, -9.455), (10.42, 0.9128, -10.42), (11.12, 2.274, -7.428), (12.26, 0.9128, -8.189), (12.35, 2.274, -5.117), (13.62, 0.9128, -5.64), (13.11, 2.274, -2.609), (14.46, 0.9128, -2.875), (13.37, 2.274, 5.066e-07), (14.74, 0.9128, 5.603e-07), (13.11, 2.274, 2.609), (14.46, 0.9128, 2.875), (12.35, 2.274, 5.117), (13.62, 0.9128, 5.64), (11.12, 2.274, 7.428), (12.26, 0.9128, 8.189), (9.455, 2.274, 9.455), (10.42, 0.9128, 10.42), (7.428, 2.274, 11.12), (8.189, 0.9128, 12.26), (5.117, 2.274, 12.35), (5.64, 0.9128, 13.62), (2.609, 2.274, 13.11), (2.875, 0.9128, 14.46), (-1.088e-06, 2.274, 13.37), (-1.255e-06, 0.9128, 14.74), (-2.609, 2.274, 13.11), (-2.875, 0.9128, 14.46), (-5.117, 2.274, 12.35), (-5.64, 0.9128, 13.62), (-7.428, 2.274, 11.12), (-8.189, 0.9128, 12.26), (-9.455, 2.274, 9.455), (-10.42, 0.9128, 10.42), (-11.12, 2.274, 7.428), (-12.26, 0.9128, 8.189), (-12.35, 2.274, 5.117), (-13.62, 0.9128, 5.64), (-13.11, 2.274, 2.609), (-14.46, 0.9128, 2.875), (-13.37, 2.274, -2.533e-07), (-14.74, 0.9128, -2.597e-07), (-13.11, 2.274, -2.609), (-14.46, 0.9128, -2.875), (-12.35, 2.274, -5.117), (-13.62, 0.9128, -5.64), (-11.12, 2.274, -7.428), (-12.26, 0.9128, -8.189), (-9.455, 2.274, -9.455), (-10.42, 0.9128, -10.42), (-7.428, 2.274, -11.12), (-8.189, 0.9128, -12.26), (-5.117, 2.274, -12.35), (-5.64, 0.9128, -13.62), (-2.875, 0.9128, -14.46), (-2.609, 2.274, -13.11)], [], [(66, 64, 127, 124, 122, 120, 118, 116, 114, 112, 110, 108, 106, 104, 102, 100, 98, 96, 94, 92, 90, 88, 86, 84, 82, 80, 78, 76, 74, 72, 70, 68), (2, 69, 71, 3), (3, 71, 73, 4), (4, 73, 75, 5), (5, 75, 77, 6), (6, 77, 79, 7), (7, 79, 81, 8), (8, 81, 83, 9), (9, 83, 85, 10), (10, 85, 87, 11), (11, 87, 89, 12), (12, 89, 91, 13), (13, 91, 93, 14), (14, 93, 95, 15), (15, 95, 97, 16), (16, 97, 99, 17), (17, 99, 101, 18), (18, 101, 103, 19), (19, 103, 105, 20), (20, 105, 107, 21), (21, 107, 109, 22), (22, 109, 111, 23), (23, 111, 113, 24), (24, 113, 115, 25), (25, 115, 117, 26), (26, 117, 119, 27), (27, 119, 121, 28), (28, 121, 123, 29), (29, 123, 125, 30), (30, 125, 126, 31), (1, 67, 69, 2), (63, 190, 129, 32), (0, 65, 67, 1), (0, 1, 2, 3, 4, 5, 6, 7, 8, 9, 10, 11, 12, 13, 14, 15, 16, 17, 18, 19, 20, 21, 22, 23, 24, 25, 26, 27, 28, 29, 30, 31), (130, 128, 191, 188, 186, 184, 182, 180, 178, 176, 174, 172, 170, 168, 166, 164, 162, 160, 158, 156, 154, 152, 150, 148, 146, 144, 142, 140, 138, 136, 134, 132), (34, 133, 135, 35), (35, 135, 137, 36), (36, 137, 139, 37), (37, 139, 141, 38), (38, 141, 143, 39), (39, 143, 145, 40), (40, 145, 147, 41), (41, 147, 149, 42), (42, 149, 151, 43), (43, 151, 153, 44), (44, 153, 155, 45), (45, 155, 157, 46), (46, 157, 159, 47), (47, 159, 161, 48), (48, 161, 163, 49), (49, 163, 165, 50), (50, 165, 167, 51), (51, 167, 169, 52), (52, 169, 171, 53), (53, 171, 173, 54), (54, 173, 175, 55), (55, 175, 177, 56), (56, 177, 179, 57), (57, 179, 181, 58), (58, 181, 183, 59), (59, 183, 185, 60), (60, 185, 187, 61), (61, 187, 189, 62), (62, 189, 190, 63), (33, 131, 133, 34), (32, 129, 131, 33), (32, 33, 34, 35, 36, 37, 38, 39, 40, 41, 42, 43, 44, 45, 46, 47, 48, 49, 50, 51, 52, 53, 54, 55, 56, 57, 58, 59, 60, 61, 62, 63), (64, 66, 67, 65), (66, 68, 69, 67), (68, 70, 71, 69), (70, 72, 73, 71), (72, 74, 75, 73), (74, 76, 77, 75), (76, 78, 79, 77), (78, 80, 81, 79), (80, 82, 83, 81), (82, 84, 85, 83), (84, 86, 87, 85), (86, 88, 89, 87), (88, 90, 91, 89), (90, 92, 93, 91), (92, 94, 95, 93), (94, 96, 97, 95), (96, 98, 99, 97), (98, 100, 101, 99), (100, 102, 103, 101), (102, 104, 105, 103), (104, 106, 107, 105), (106, 108, 109, 107), (108, 110, 111, 109), (110, 112, 113, 111), (112, 114, 115, 113), (114, 116, 117, 115), (116, 118, 119, 117), (118, 120, 121, 119), (120, 122, 123, 121), (122, 124, 125, 123), (65, 126, 127, 64), (126, 125, 124, 127), (128, 130, 131, 129), (130, 132, 133, 131), (132, 134, 135, 133), (134, 136, 137, 135), (136, 138, 139, 137), (138, 140, 141, 139), (140, 142, 143, 141), (142, 144, 145, 143), (144, 146, 147, 145), (146, 148, 149, 147), (148, 150, 151, 149), (150, 152, 153, 151), (152, 154, 155, 153), (154, 156, 157, 155), (156, 158, 159, 157), (158, 160, 161, 159), (160, 162, 163, 161), (162, 164, 165, 163), (164, 166, 167, 165), (166, 168, 169, 167), (168, 170, 171, 169), (170, 172, 173, 171), (172, 174, 175, 173), (174, 176, 177, 175), (176, 178, 179, 177), (178, 180, 181, 179), (180, 182, 183, 181), (182, 184, 185, 183), (184, 186, 187, 185), (186, 188, 189, 187), (129, 190, 191, 128), (190, 189, 188, 191), (31, 126, 65, 0)])
me_cylinder_003.polygons.foreach_set('use_smooth', [True] * 132)
_uv = me_cylinder_003.uv_layers.new(name='UVMap')
_uv.uv.foreach_set('vector', [0.2915, 0.4585, 0.25, 0.4626, 0.2085, 0.4585, 0.1686, 0.4464, 0.1319, 0.4268, 0.09965, 0.4004, 0.0732, 0.3681, 0.05355, 0.3314, 0.04145, 0.2915, 0.03737, 0.25, 0.04145, 0.2085, 0.05355, 0.1686, 0.0732, 0.1319, 0.09965, 0.09965, 0.1319, 0.0732, 0.1686, 0.05355, 0.2085, 0.04145, 0.25, 0.03737, 0.2915, 0.04145, 0.3314, 0.05355, 0.3681, 0.0732, 0.4004, 0.09965, 0.4268, 0.1319, 0.4464, 0.1686, 0.4585, 0.2085, 0.4626, 0.25, 0.4585, 0.2915, 0.4464, 0.3314, 0.4268, 0.3681, 0.4004, 0.4004, 0.3681, 0.4268, 0.3314, 0.4464, 0.9375, 0.5, 0.9375, 0.6323, 0.9062, 0.6323, 0.9062, 0.5, 0.9062, 0.5, 0.9062, 0.6323, 0.875, 0.6323, 0.875, 0.5, 0.875, 0.5, 0.875, 0.6323, 0.8438, 0.6323, 0.8438, 0.5, 0.8438, 0.5, 0.8438, 0.6323, 0.8125, 0.6323, 0.8125, 0.5, 0.8125, 0.5, 0.8125, 0.6323, 0.7812, 0.6323, 0.7812, 0.5, 0.7812, 0.5, 0.7812, 0.6323, 0.75, 0.6323, 0.75, 0.5, 0.75, 0.5, 0.75, 0.6323, 0.7188, 0.6323, 0.7188, 0.5, 0.7188, 0.5, 0.7188, 0.6323, 0.6875, 0.6323, 0.6875, 0.5, 0.6875, 0.5, 0.6875, 0.6323, 0.6562, 0.6323, 0.6562, 0.5, 0.6562, 0.5, 0.6562, 0.6323, 0.625, 0.6323, 0.625, 0.5, 0.625, 0.5, 0.625, 0.6323, 0.5938, 0.6323, 0.5938, 0.5, 0.5938, 0.5, 0.5938, 0.6323, 0.5625, 0.6323, 0.5625, 0.5, 0.5625, 0.5, 0.5625, 0.6323, 0.5312, 0.6323, 0.5312, 0.5, 0.5312, 0.5, 0.5312, 0.6323, 0.5, 0.6323, 0.5, 0.5, 0.5, 0.5, 0.5, 0.6323, 0.4688, 0.6323, 0.4688, 0.5, 0.4688, 0.5, 0.4688, 0.6323, 0.4375, 0.6323, 0.4375, 0.5, 0.4375, 0.5, 0.4375, 0.6323, 0.4062, 0.6323, 0.4062, 0.5, 0.4062, 0.5, 0.4062, 0.6323, 0.375, 0.6323, 0.375, 0.5, 0.375, 0.5, 0.375, 0.6323, 0.3438, 0.6323, 0.3438, 0.5, 0.3438, 0.5, 0.3438, 0.6323, 0.3125, 0.6323, 0.3125, 0.5, 0.3125, 0.5, 0.3125, 0.6323, 0.2812, 0.6323, 0.2812, 0.5, 0.2812, 0.5, 0.2812, 0.6323, 0.25, 0.6323, 0.25, 0.5, 0.25, 0.5, 0.25, 0.6323, 0.2188, 0.6323, 0.2188, 0.5, 0.2188, 0.5, 0.2188, 0.6323, 0.1875, 0.6323, 0.1875, 0.5, 0.1875, 0.5, 0.1875, 0.6323, 0.1562, 0.6323, 0.1562, 0.5, 0.1562, 0.5, 0.1562, 0.6323, 0.125, 0.6323, 0.125, 0.5, 0.125, 0.5, 0.125, 0.6323, 0.09375, 0.6323, 0.09375, 0.5, 0.09375, 0.5, 0.09375, 0.6323, 0.0625, 0.6323, 0.0625, 0.5, 0.0625, 0.5, 0.0625, 0.6323, 0.03125, 0.6323, 0.03125, 0.5, 0.9688, 0.5, 0.9688, 0.6323, 0.9375, 0.6323, 0.9375, 0.5, 0.03125, 0.5, 0.03125, 0.7007, 0.0, 0.7007, 0.0, 0.5, 1.0, 0.5, 1.0, 0.6323, 0.9688, 0.6323, 0.9688, 0.5, 0.75, 0.49, 0.7968, 0.4854, 0.8418, 0.4717, 0.8833, 0.4496, 0.9197, 0.4197, 0.9496, 0.3833, 0.9717, 0.3418, 0.9854, 0.2968, 0.99, 0.25, 0.9854, 0.2032, 0.9717, 0.1582, 0.9496, 0.1167, 0.9197, 0.08029, 0.8833, 0.05045, 0.8418, 0.02827, 0.7968, 0.01461, 0.75, 0.01, 0.7032, 0.01461, 0.6582, 0.02827, 0.6167, 0.05045, 0.5803, 0.08029, 0.5504, 0.1167, 0.5283, 0.1582, 0.5146, 0.2032, 0.51, 0.25, 0.5146, 0.2968, 0.5283, 0.3418, 0.5504, 0.3833, 0.5803, 0.4197, 0.6167, 0.4496, 0.6582, 0.4717, 0.7032, 0.4854, 0.2925, 0.4635, 0.25, 0.4677, 0.2075, 0.4635, 0.1667, 0.4511, 0.129, 0.431, 0.09605, 0.404, 0.06897, 0.371, 0.04885, 0.3333, 0.03646, 0.2925, 0.03228, 0.25, 0.03646, 0.2075, 0.04885, 0.1667, 0.06897, 0.129, 0.09605, 0.09605, 0.129, 0.06897, 0.1667, 0.04885, 0.2075, 0.03646, 0.25, 0.03228, 0.2925, 0.03646, 0.3333, 0.04885, 0.371, 0.06897, 0.404, 0.09605, 0.431, 0.129, 0.4511, 0.1667, 0.4635, 0.2075, 0.4677, 0.25, 0.4635, 0.2925, 0.4511, 0.3333, 0.431, 0.371, 0.404, 0.404, 0.371, 0.431, 0.3333, 0.4511, 0.9375, 0.5, 0.9375, 0.7007, 0.9062, 0.7007, 0.9062, 0.5, 0.9062, 0.5, 0.9062, 0.7007, 0.875, 0.7007, 0.875, 0.5, 0.875, 0.5, 0.875, 0.7007, 0.8438, 0.7007, 0.8438, 0.5, 0.8438, 0.5, 0.8438, 0.7007, 0.8125, 0.7007, 0.8125, 0.5, 0.8125, 0.5, 0.8125, 0.7007, 0.7812, 0.7007, 0.7812, 0.5, 0.7812, 0.5, 0.7812, 0.7007, 0.75, 0.7007, 0.75, 0.5, 0.75, 0.5, 0.75, 0.7007, 0.7188, 0.7007, 0.7188, 0.5, 0.7188, 0.5, 0.7188, 0.7007, 0.6875, 0.7007, 0.6875, 0.5, 0.6875, 0.5, 0.6875, 0.7007, 0.6562, 0.7007, 0.6562, 0.5, 0.6562, 0.5, 0.6562, 0.7007, 0.625, 0.7007, 0.625, 0.5, 0.625, 0.5, 0.625, 0.7007, 0.5938, 0.7007, 0.5938, 0.5, 0.5938, 0.5, 0.5938, 0.7007, 0.5625, 0.7007, 0.5625, 0.5, 0.5625, 0.5, 0.5625, 0.7007, 0.5312, 0.7007, 0.5312, 0.5, 0.5312, 0.5, 0.5312, 0.7007, 0.5, 0.7007, 0.5, 0.5, 0.5, 0.5, 0.5, 0.7007, 0.4688, 0.7007, 0.4688, 0.5, 0.4688, 0.5, 0.4688, 0.7007, 0.4375, 0.7007, 0.4375, 0.5, 0.4375, 0.5, 0.4375, 0.7007, 0.4062, 0.7007, 0.4062, 0.5, 0.4062, 0.5, 0.4062, 0.7007, 0.375, 0.7007, 0.375, 0.5, 0.375, 0.5, 0.375, 0.7007, 0.3438, 0.7007, 0.3438, 0.5, 0.3438, 0.5, 0.3438, 0.7007, 0.3125, 0.7007, 0.3125, 0.5, 0.3125, 0.5, 0.3125, 0.7007, 0.2812, 0.7007, 0.2812, 0.5, 0.2812, 0.5, 0.2812, 0.7007, 0.25, 0.7007, 0.25, 0.5, 0.25, 0.5, 0.25, 0.7007, 0.2188, 0.7007, 0.2188, 0.5, 0.2188, 0.5, 0.2188, 0.7007, 0.1875, 0.7007, 0.1875, 0.5, 0.1875, 0.5, 0.1875, 0.7007, 0.1562, 0.7007, 0.1562, 0.5, 0.1562, 0.5, 0.1562, 0.7007, 0.125, 0.7007, 0.125, 0.5, 0.125, 0.5, 0.125, 0.7007, 0.09375, 0.7007, 0.09375, 0.5, 0.09375, 0.5, 0.09375, 0.7007, 0.0625, 0.7007, 0.0625, 0.5, 0.0625, 0.5, 0.0625, 0.7007, 0.03125, 0.7007, 0.03125, 0.5, 0.9688, 0.5, 0.9687, 0.7007, 0.9375, 0.7007, 0.9375, 0.5, 1.0, 0.5, 1.0, 0.7007, 0.9688, 0.7007, 0.9688, 0.5, 0.75, 0.49, 0.7968, 0.4854, 0.8418, 0.4717, 0.8833, 0.4496, 0.9197, 0.4197, 0.9496, 0.3833, 0.9717, 0.3418, 0.9854, 0.2968, 0.99, 0.25, 0.9854, 0.2032, 0.9717, 0.1582, 0.9496, 0.1167, 0.9197, 0.08029, 0.8833, 0.05045, 0.8418, 0.02827, 0.7968, 0.01461, 0.75, 0.01, 0.7032, 0.01461, 0.6582, 0.02827, 0.6167, 0.05045, 0.5803, 0.08029, 0.5504, 0.1167, 0.5283, 0.1582, 0.5146, 0.2032, 0.51, 0.25, 0.5146, 0.2968, 0.5283, 0.3418, 0.5504, 0.3833, 0.5803, 0.4197, 0.6167, 0.4496, 0.6582, 0.4717, 0.7032, 0.4854, 0.25, 0.4626, 0.2915, 0.4585, 0.2968, 0.4854, 0.25, 0.49, 0.2915, 0.4585, 0.3314, 0.4464, 0.3418, 0.4717, 0.2968, 0.4854, 0.3314, 0.4464, 0.3681, 0.4268, 0.3833, 0.4496, 0.3418, 0.4717, 0.3681, 0.4268, 0.4004, 0.4004, 0.4197, 0.4197, 0.3833, 0.4496, 0.4004, 0.4004, 0.4268, 0.3681, 0.4496, 0.3833, 0.4197, 0.4197, 0.4268, 0.3681, 0.4464, 0.3314, 0.4717, 0.3418, 0.4496, 0.3833, 0.4464, 0.3314, 0.4585, 0.2915, 0.4854, 0.2968, 0.4717, 0.3418, 0.4585, 0.2915, 0.4626, 0.25, 0.49, 0.25, 0.4854, 0.2968, 0.4626, 0.25, 0.4585, 0.2085, 0.4854, 0.2032, 0.49, 0.25, 0.4585, 0.2085, 0.4464, 0.1686, 0.4717, 0.1582, 0.4854, 0.2032, 0.4464, 0.1686, 0.4268, 0.1319, 0.4496, 0.1167, 0.4717, 0.1582, 0.4268, 0.1319, 0.4004, 0.09965, 0.4197, 0.08029, 0.4496, 0.1167, 0.4004, 0.09965, 0.3681, 0.0732, 0.3833, 0.05045, 0.4197, 0.08029, 0.3681, 0.0732, 0.3314, 0.05355, 0.3418, 0.02827, 0.3833, 0.05045, 0.3314, 0.05355, 0.2915, 0.04145, 0.2968, 0.01461, 0.3418, 0.02827, 0.2915, 0.04145, 0.25, 0.03737, 0.25, 0.01, 0.2968, 0.01461, 0.25, 0.03737, 0.2085, 0.04145, 0.2032, 0.01461, 0.25, 0.01, 0.2085, 0.04145, 0.1686, 0.05355, 0.1582, 0.02827, 0.2032, 0.01461, 0.1686, 0.05355, 0.1319, 0.0732, 0.1167, 0.05045, 0.1582, 0.02827, 0.1319, 0.0732, 0.09965, 0.09965, 0.08029, 0.08029, 0.1167, 0.05045, 0.09965, 0.09965, 0.0732, 0.1319, 0.05045, 0.1167, 0.08029, 0.08029, 0.0732, 0.1319, 0.05355, 0.1686, 0.02827, 0.1582, 0.05045, 0.1167, 0.05355, 0.1686, 0.04145, 0.2085, 0.01461, 0.2032, 0.02827, 0.1582, 0.04145, 0.2085, 0.03737, 0.25, 0.01, 0.25, 0.01461, 0.2032, 0.03737, 0.25, 0.04145, 0.2915, 0.01461, 0.2968, 0.01, 0.25, 0.04145, 0.2915, 0.05355, 0.3314, 0.02827, 0.3418, 0.01461, 0.2968, 0.05355, 0.3314, 0.0732, 0.3681, 0.05045, 0.3833, 0.02827, 0.3418, 0.0732, 0.3681, 0.09965, 0.4004, 0.08029, 0.4197, 0.05045, 0.3833, 0.09965, 0.4004, 0.1319, 0.4268, 0.1167, 0.4496, 0.08029, 0.4197, 0.1319, 0.4268, 0.1686, 0.4464, 0.1582, 0.4717, 0.1167, 0.4496, 0.25, 0.49, 0.2032, 0.4854, 0.2085, 0.4585, 0.25, 0.4626, 0.2032, 0.4854, 0.1582, 0.4717, 0.1686, 0.4464, 0.2085, 0.4585, 0.9985, 1.0, 0.9702, 1.0, 0.9688, 0.7007, 1.0, 0.7007, 0.9673, 1.0, 0.939, 1.0, 0.9375, 0.7007, 0.9687, 0.7007, 0.936, 1.0, 0.9077, 1.0, 0.9062, 0.7007, 0.9375, 0.7007, 0.9048, 1.0, 0.8765, 1.0, 0.875, 0.7007, 0.9062, 0.7007, 0.8735, 1.0, 0.8452, 1.0, 0.8438, 0.7007, 0.875, 0.7007, 0.8423, 1.0, 0.814, 1.0, 0.8125, 0.7007, 0.8438, 0.7007, 0.811, 1.0, 0.7827, 1.0, 0.7812, 0.7007, 0.8125, 0.7007, 0.7798, 1.0, 0.7515, 1.0, 0.75, 0.7007, 0.7812, 0.7007, 0.7485, 1.0, 0.7202, 1.0, 0.7188, 0.7007, 0.75, 0.7007, 0.7173, 1.0, 0.689, 1.0, 0.6875, 0.7007, 0.7188, 0.7007, 0.686, 1.0, 0.6577, 1.0, 0.6562, 0.7007, 0.6875, 0.7007, 0.6548, 1.0, 0.6265, 1.0, 0.625, 0.7007, 0.6562, 0.7007, 0.6235, 1.0, 0.5952, 1.0, 0.5938, 0.7007, 0.625, 0.7007, 0.5923, 1.0, 0.564, 1.0, 0.5625, 0.7007, 0.5938, 0.7007, 0.561, 1.0, 0.5327, 1.0, 0.5312, 0.7007, 0.5625, 0.7007, 0.5298, 1.0, 0.5015, 1.0, 0.5, 0.7007, 0.5312, 0.7007, 0.4985, 1.0, 0.4702, 1.0, 0.4688, 0.7007, 0.5, 0.7007, 0.4673, 1.0, 0.439, 1.0, 0.4375, 0.7007, 0.4688, 0.7007, 0.436, 1.0, 0.4077, 1.0, 0.4062, 0.7007, 0.4375, 0.7007, 0.4048, 1.0, 0.3765, 1.0, 0.375, 0.7007, 0.4062, 0.7007, 0.3735, 1.0, 0.3452, 1.0, 0.3438, 0.7007, 0.375, 0.7007, 0.3423, 1.0, 0.314, 1.0, 0.3125, 0.7007, 0.3438, 0.7007, 0.311, 1.0, 0.2827, 1.0, 0.2812, 0.7007, 0.3125, 0.7007, 0.2798, 1.0, 0.2515, 1.0, 0.25, 0.7007, 0.2812, 0.7007, 0.2485, 1.0, 0.2202, 1.0, 0.2188, 0.7007, 0.25, 0.7007, 0.2173, 1.0, 0.189, 1.0, 0.1875, 0.7007, 0.2188, 0.7007, 0.186, 1.0, 0.1577, 1.0, 0.1562, 0.7007, 0.1875, 0.7007, 0.1548, 1.0, 0.1265, 1.0, 0.125, 0.7007, 0.1562, 0.7007, 0.1235, 1.0, 0.0952, 1.0, 0.09375, 0.7007, 0.125, 0.7007, 0.0923, 1.0, 0.06395, 1.0, 0.0625, 0.7007, 0.09375, 0.7007, 0.0, 0.7007, 0.03125, 0.7007, 0.0298, 1.0, 0.00145, 1.0, 0.03125, 0.7007, 0.0625, 0.7007, 0.06105, 1.0, 0.0327, 1.0, 0.03125, 0.5, 0.03125, 0.6323, 0.0, 0.6323, 0.0, 0.5])
me_cylinder_003.materials.append(mat_base)
me_cylinder_003.update()
me_cube_001 = bpy.data.meshes.new('Cube.001')
me_cube_001.from_pydata([(3.987e-11, -0.01202, 0.008659), (3.987e-11, -0.06202, 0.008659), (0.004681, -0.01202, 0.007284), (0.004681, -0.06202, 0.007284), (0.007876, -0.01202, 0.003597), (0.007876, -0.06202, 0.003597), (0.008571, -0.01202, -0.001232), (0.008571, -0.06202, -0.001232), (0.006544, -0.01202, -0.00567), (0.006544, -0.06202, -0.00567), (0.002439, -0.01202, -0.008308), (0.002439, -0.06202, -0.008308), (-0.002439, -0.01202, -0.008308), (-0.002439, -0.06202, -0.008308), (-0.006544, -0.01202, -0.00567), (-0.006544, -0.06202, -0.00567), (-0.008571, -0.01202, -0.001232), (-0.008571, -0.06202, -0.001232), (-0.007876, -0.01202, 0.003597), (-0.007876, -0.06202, 0.003597), (-0.004681, -0.01202, 0.007284), (-0.004681, -0.06202, 0.007284), (0.002516, -0.06002, 0.01318), (0.004786, -0.05821, 0.01121), (0.006588, -0.05678, 0.008143), (0.007745, -0.05586, 0.004281), (0.008143, -0.05555, -1.49e-08), (0.007745, -0.05586, -0.004281), (0.006588, -0.05678, -0.008143), (0.004786, -0.05821, -0.01121), (0.002516, -0.06002, -0.01318), (0.004072, -0.06126, 0.01318), (0.007745, -0.06057, 0.01121), (0.01066, -0.06002, 0.008143), (0.01253, -0.05967, 0.004281), (0.01318, -0.05955, -1.49e-08), (0.01253, -0.05967, -0.004281), (0.01066, -0.06002, -0.008143), (0.007745, -0.06057, -0.01121), (0.004072, -0.06126, -0.01318), (0.004072, -0.06278, 0.01318), (0.007745, -0.06347, 0.01121), (0.01066, -0.06402, 0.008143), (0.01253, -0.06437, 0.004281), (0.01318, -0.06449, -1.49e-08), (0.01253, -0.06437, -0.004281), (0.01066, -0.06402, -0.008143), (0.007745, -0.06347, -0.01121), (0.004072, -0.06278, -0.01318), (0.002516, -0.06402, 0.01318), (0.004786, -0.06582, 0.01121), (0.006588, -0.06726, 0.008143), (0.007745, -0.06817, 0.004281), (0.008143, -0.06849, -1.49e-08), (0.007745, -0.06817, -0.004281), (0.006588, -0.06726, -0.008143), (0.004786, -0.06582, -0.01121), (0.002516, -0.06402, -0.01318), (3.698e-10, -0.06449, 0.01318), (5.714e-10, -0.06672, 0.01121), (9.746e-10, -0.06849, 0.008143), (9.746e-10, -0.06963, 0.004281), (1.682e-10, -0.07002, -1.49e-08), (9.746e-10, -0.06963, -0.004281), (9.746e-10, -0.06849, -0.008143), (5.714e-10, -0.06672, -0.01121), (3.698e-10, -0.06449, -0.01318), (-0.002516, -0.06402, 0.01318), (-0.004786, -0.06582, 0.01121), (-0.006588, -0.06726, 0.008143), (-0.007745, -0.06817, 0.004281), (-0.008143, -0.06849, -1.49e-08), (-0.007745, -0.06817, -0.004281), (-0.006588, -0.06726, -0.008143), (-0.004786, -0.06582, -0.01121), (-0.002516, -0.06402, -0.01318), (1.682e-10, -0.06202, 0.01385), (-0.004072, -0.06278, 0.01318), (-0.007745, -0.06347, 0.01121), (-0.01066, -0.06402, 0.008143), (-0.01253, -0.06437, 0.004281), (-0.01318, -0.06449, -1.49e-08), (-0.01253, -0.06437, -0.004281), (-0.01066, -0.06402, -0.008143), (-0.007745, -0.06347, -0.01121), (-0.004072, -0.06278, -0.01318), (-0.004072, -0.06126, 0.01318), (-0.007745, -0.06057, 0.01121), (-0.01066, -0.06002, 0.008143), (-0.01253, -0.05967, 0.004281), (-0.01318, -0.05955, -1.49e-08), (-0.01253, -0.05967, -0.004281), (-0.01066, -0.06002, -0.008143), (-0.007745, -0.06057, -0.01121), (-0.004072, -0.06126, -0.01318), (-0.002516, -0.06002, 0.01318), (-0.004786, -0.05821, 0.01121), (-0.006588, -0.05678, 0.008143), (-0.007745, -0.05586, 0.004281), (-0.008143, -0.05555, -1.49e-08), (-0.007745, -0.05586, -0.004281), (-0.006588, -0.05678, -0.008143), (-0.004786, -0.05821, -0.01121), (-0.002516, -0.06002, -0.01318), (-4.367e-10, -0.05955, 0.01318), (-2.35e-10, -0.05732, 0.01121), (-1.041e-09, -0.05555, 0.008143), (-1.041e-09, -0.05441, 0.004281), (-2.35e-10, -0.05402, -1.49e-08), (-1.041e-09, -0.05441, -0.004281), (-1.041e-09, -0.05555, -0.008143), (-2.35e-10, -0.05732, -0.01121), (-4.367e-10, -0.05955, -0.01318), (1.682e-10, -0.06202, -0.01385), (-0.01285, -0.02259, -0.008758), (-0.01596, -0.01674, -0.00936), (-0.01024, -0.02259, -0.01149), (-0.01088, -0.01674, -0.01461), (-0.01206, -0.02259, -0.01071), (-0.01447, -0.01674, -0.01307), (-0.01024, -0.02259, 0.01149), (-0.01088, -0.01674, 0.01461), (-0.01285, -0.02259, 0.008758), (-0.01596, -0.01674, 0.00936), (-0.01206, -0.02259, 0.01071), (-0.01447, -0.01674, 0.01307), (-0.01024, 0.02259, -0.01149), (-0.01088, 0.01674, -0.01461), (-0.01285, 0.02259, -0.008758), (-0.01596, 0.01674, -0.00936), (-0.01206, 0.02259, -0.01071), (-0.01447, 0.01674, -0.01307), (-0.01285, 0.02259, 0.008758), (-0.01596, 0.01674, 0.00936), (-0.01024, 0.02259, 0.01149), (-0.01088, 0.01674, 0.01461), (-0.01206, 0.02259, 0.01071), (-0.01447, 0.01674, 0.01307), (0.01024, -0.02259, -0.01149), (0.01088, -0.01674, -0.01461), (0.01285, -0.02259, -0.008758), (0.01596, -0.01674, -0.00936), (0.01206, -0.02259, -0.01071), (0.01447, -0.01674, -0.01307), (0.01285, -0.02259, 0.008758), (0.01596, -0.01674, 0.00936), (0.01024, -0.02259, 0.01149), (0.01088, -0.01674, 0.01461), (0.01206, -0.02259, 0.01071), (0.01447, -0.01674, 0.01307), (0.01285, 0.02259, -0.008758), (0.01596, 0.01674, -0.00936), (0.01024, 0.02259, -0.01149), (0.01088, 0.01674, -0.01461), (0.01206, 0.02259, -0.01071), (0.01447, 0.01674, -0.01307), (0.01024, 0.02259, 0.01149), (0.01088, 0.01674, 0.01461), (0.01285, 0.02259, 0.008758), (0.01596, 0.01674, 0.00936), (0.01206, 0.02259, 0.01071), (0.01447, 0.01674, 0.01307)], [], [(127, 153, 139, 117), (161, 149, 145, 159), (125, 137, 133, 123), (138, 142, 140, 144, 148, 146, 120, 124, 122, 114, 118, 116), (139, 153, 155, 143), (121, 135, 137, 125), (115, 123, 133, 129), (157, 135, 121, 147), (126, 130, 128, 132, 136, 134, 156, 160, 158, 150, 154, 152), (143, 155, 151, 141), (151, 159, 145, 141), (157, 147, 149, 161), (127, 117, 119, 131), (0, 1, 3, 2), (2, 3, 5, 4), (4, 5, 7, 6), (6, 7, 9, 8), (8, 9, 11, 10), (10, 11, 13, 12), (12, 13, 15, 14), (14, 15, 17, 16), (16, 17, 19, 18), (3, 1, 21, 19, 17, 15, 13, 11, 9, 7, 5), (18, 19, 21, 20), (20, 21, 1, 0), (0, 2, 4, 6, 8, 10, 12, 14, 16, 18, 20), (109, 108, 26, 27), (106, 105, 23, 24), (113, 112, 30), (110, 109, 27, 28), (107, 106, 24, 25), (104, 76, 22), (111, 110, 28, 29), (108, 107, 25, 26), (105, 104, 22, 23), (112, 111, 29, 30), (24, 23, 32, 33), (113, 30, 39), (28, 27, 36, 37), (25, 24, 33, 34), (22, 76, 31), (29, 28, 37, 38), (26, 25, 34, 35), (23, 22, 31, 32), (30, 29, 38, 39), (27, 26, 35, 36), (39, 38, 47, 48), (36, 35, 44, 45), (33, 32, 41, 42), (113, 39, 48), (37, 36, 45, 46), (34, 33, 42, 43), (31, 76, 40), (38, 37, 46, 47), (35, 34, 43, 44), (32, 31, 40, 41), (44, 43, 52, 53), (41, 40, 49, 50), (48, 47, 56, 57), (45, 44, 53, 54), (42, 41, 50, 51), (113, 48, 57), (46, 45, 54, 55), (43, 42, 51, 52), (40, 76, 49), (47, 46, 55, 56), (49, 76, 58), (56, 55, 64, 65), (53, 52, 61, 62), (50, 49, 58, 59), (57, 56, 65, 66), (54, 53, 62, 63), (51, 50, 59, 60), (113, 57, 66), (55, 54, 63, 64), (52, 51, 60, 61), (61, 60, 69, 70), (58, 76, 67), (65, 64, 73, 74), (62, 61, 70, 71), (59, 58, 67, 68), (66, 65, 74, 75), (63, 62, 71, 72), (60, 59, 68, 69), (113, 66, 75), (64, 63, 72, 73), (113, 75, 85), (73, 72, 82, 83), (70, 69, 79, 80), (67, 76, 77), (74, 73, 83, 84), (71, 70, 80, 81), (68, 67, 77, 78), (75, 74, 84, 85), (72, 71, 81, 82), (69, 68, 78, 79), (82, 81, 90, 91), (79, 78, 87, 88), (113, 85, 94), (83, 82, 91, 92), (80, 79, 88, 89), (77, 76, 86), (84, 83, 92, 93), (81, 80, 89, 90), (78, 77, 86, 87), (85, 84, 93, 94), (87, 86, 95, 96), (94, 93, 102, 103), (91, 90, 99, 100), (88, 87, 96, 97), (113, 94, 103), (92, 91, 100, 101), (89, 88, 97, 98), (86, 76, 95), (93, 92, 101, 102), (90, 89, 98, 99), (99, 98, 107, 108), (96, 95, 104, 105), (103, 102, 111, 112), (100, 99, 108, 109), (97, 96, 105, 106), (113, 103, 112), (101, 100, 109, 110), (98, 97, 106, 107), (95, 76, 104), (102, 101, 110, 111), (130, 126, 127, 131), (116, 118, 119, 117), (128, 130, 131, 129), (118, 114, 115, 119), (124, 120, 121, 125), (134, 136, 137, 135), (122, 124, 125, 123), (136, 132, 133, 137), (142, 138, 139, 143), (152, 154, 155, 153), (140, 142, 143, 141), (154, 150, 151, 155), (160, 156, 157, 161), (146, 148, 149, 147), (158, 160, 161, 159), (148, 144, 145, 149), (126, 152, 153, 127), (138, 116, 117, 139), (114, 122, 123, 115), (132, 128, 129, 133), (141, 145, 144, 140), (147, 121, 120, 146), (156, 134, 135, 157), (159, 151, 150, 158), (131, 119, 115, 129)])
me_cube_001.polygons.foreach_set('use_smooth', [True] * 151)
_uv = me_cube_001.uv_layers.new(name='UVMap')
_uv.uv.foreach_set('vector', [0.1648, 0.5324, 0.3352, 0.5324, 0.3352, 0.7176, 0.1648, 0.7176, 0.625, 0.5324, 0.625, 0.7176, 0.5801, 0.7176, 0.5801, 0.5324, 0.625, 0.0324, 0.625, 0.2176, 0.5801, 0.2176, 0.5801, 0.0324, 0.4017, 0.7948, 0.4083, 0.7805, 0.4251, 0.7744, 0.5749, 0.7744, 0.5917, 0.7805, 0.5983, 0.7948, 0.5983, 0.9552, 0.5917, 0.9695, 0.5749, 0.9756, 0.4251, 0.9756, 0.4083, 0.9695, 0.4017, 0.9552, 0.3352, 0.7176, 0.3352, 0.5324, 0.375, 0.5324, 0.375, 0.7176, 0.8352, 0.7176, 0.8352, 0.5324, 0.875, 0.5324, 0.875, 0.7176, 0.4199, 0.0324, 0.5801, 0.0324, 0.5801, 0.2176, 0.4199, 0.2176, 0.6648, 0.5324, 0.8352, 0.5324, 0.8352, 0.7176, 0.6648, 0.7176, 0.4017, 0.2948, 0.4083, 0.2805, 0.4251, 0.2744, 0.5749, 0.2744, 0.5917, 0.2805, 0.5983, 0.2948, 0.5983, 0.4552, 0.5917, 0.4695, 0.5749, 0.4756, 0.4251, 0.4756, 0.4083, 0.4695, 0.4017, 0.4552, 0.375, 0.7176, 0.375, 0.5324, 0.4199, 0.5324, 0.4199, 0.7176, 0.4199, 0.5324, 0.5801, 0.5324, 0.5801, 0.7176, 0.4199, 0.7176, 0.6648, 0.5324, 0.6648, 0.7176, 0.625, 0.7176, 0.625, 0.5324, 0.1648, 0.5324, 0.1648, 0.7176, 0.125, 0.7176, 0.125, 0.5324, 1.0, 0.5, 1.0, 1.0, 0.9091, 1.0, 0.9091, 0.5, 0.9091, 0.5, 0.9091, 1.0, 0.8182, 1.0, 0.8182, 0.5, 0.8182, 0.5, 0.8182, 1.0, 0.7273, 1.0, 0.7273, 0.5, 0.7273, 0.5, 0.7273, 1.0, 0.6364, 1.0, 0.6364, 0.5, 0.6364, 0.5, 0.6364, 1.0, 0.5455, 1.0, 0.5455, 0.5, 0.5455, 0.5, 0.5455, 1.0, 0.4545, 1.0, 0.4545, 0.5, 0.4545, 0.5, 0.4545, 1.0, 0.3636, 1.0, 0.3636, 0.5, 0.3636, 0.5, 0.3636, 1.0, 0.2727, 1.0, 0.2727, 0.5, 0.2727, 0.5, 0.2727, 1.0, 0.1818, 1.0, 0.1818, 0.5, 0.3798, 0.4519, 0.25, 0.49, 0.1202, 0.4519, 0.03169, 0.3497, 0.01244, 0.2158, 0.06862, 0.09283, 0.1824, 0.01972, 0.3176, 0.01972, 0.4314, 0.09283, 0.4876, 0.2158, 0.4683, 0.3497, 0.1818, 0.5, 0.1818, 1.0, 0.09091, 1.0, 0.09091, 0.5, 0.09091, 0.5, 0.09091, 1.0, -1.788e-07, 1.0, -1.788e-07, 0.5, 0.75, 0.49, 0.8798, 0.4519, 0.9683, 0.3497, 0.9876, 0.2158, 0.9314, 0.09283, 0.8176, 0.01972, 0.6824, 0.01972, 0.5686, 0.09283, 0.5124, 0.2158, 0.5317, 0.3497, 0.6202, 0.4519, 0.7, 0.4, 0.7, 0.5, 0.6, 0.5, 0.6, 0.4, 0.7, 0.7, 0.7, 0.8, 0.6, 0.8, 0.6, 0.7, 0.65, 0.0, 0.7, 0.1, 0.6, 0.1, 0.7, 0.3, 0.7, 0.4, 0.6, 0.4, 0.6, 0.3, 0.7, 0.6, 0.7, 0.7, 0.6, 0.7, 0.6, 0.6, 0.7, 0.9, 0.65, 1.0, 0.6, 0.9, 0.7, 0.2, 0.7, 0.3, 0.6, 0.3, 0.6, 0.2, 0.7, 0.5, 0.7, 0.6, 0.6, 0.6, 0.6, 0.5, 0.7, 0.8, 0.7, 0.9, 0.6, 0.9, 0.6, 0.8, 0.7, 0.1, 0.7, 0.2, 0.6, 0.2, 0.6, 0.1, 0.6, 0.7, 0.6, 0.8, 0.5, 0.8, 0.5, 0.7, 0.55, 0.0, 0.6, 0.1, 0.5, 0.1, 0.6, 0.3, 0.6, 0.4, 0.5, 0.4, 0.5, 0.3, 0.6, 0.6, 0.6, 0.7, 0.5, 0.7, 0.5, 0.6, 0.6, 0.9, 0.55, 1.0, 0.5, 0.9, 0.6, 0.2, 0.6, 0.3, 0.5, 0.3, 0.5, 0.2, 0.6, 0.5, 0.6, 0.6, 0.5, 0.6, 0.5, 0.5, 0.6, 0.8, 0.6, 0.9, 0.5, 0.9, 0.5, 0.8, 0.6, 0.1, 0.6, 0.2, 0.5, 0.2, 0.5, 0.1, 0.6, 0.4, 0.6, 0.5, 0.5, 0.5, 0.5, 0.4, 0.5, 0.1, 0.5, 0.2, 0.4, 0.2, 0.4, 0.1, 0.5, 0.4, 0.5, 0.5, 0.4, 0.5, 0.4, 0.4, 0.5, 0.7, 0.5, 0.8, 0.4, 0.8, 0.4, 0.7, 0.45, 0.0, 0.5, 0.1, 0.4, 0.1, 0.5, 0.3, 0.5, 0.4, 0.4, 0.4, 0.4, 0.3, 0.5, 0.6, 0.5, 0.7, 0.4, 0.7, 0.4, 0.6, 0.5, 0.9, 0.45, 1.0, 0.4, 0.9, 0.5, 0.2, 0.5, 0.3, 0.4, 0.3, 0.4, 0.2, 0.5, 0.5, 0.5, 0.6, 0.4, 0.6, 0.4, 0.5, 0.5, 0.8, 0.5, 0.9, 0.4, 0.9, 0.4, 0.8, 0.4, 0.5, 0.4, 0.6, 0.3, 0.6, 0.3, 0.5, 0.4, 0.8, 0.4, 0.9, 0.3, 0.9, 0.3, 0.8, 0.4, 0.1, 0.4, 0.2, 0.3, 0.2, 0.3, 0.1, 0.4, 0.4, 0.4, 0.5, 0.3, 0.5, 0.3, 0.4, 0.4, 0.7, 0.4, 0.8, 0.3, 0.8, 0.3, 0.7, 0.35, 0.0, 0.4, 0.1, 0.3, 0.1, 0.4, 0.3, 0.4, 0.4, 0.3, 0.4, 0.3, 0.3, 0.4, 0.6, 0.4, 0.7, 0.3, 0.7, 0.3, 0.6, 0.4, 0.9, 0.35, 1.0, 0.3, 0.9, 0.4, 0.2, 0.4, 0.3, 0.3, 0.3, 0.3, 0.2, 0.3, 0.9, 0.25, 1.0, 0.2, 0.9, 0.3, 0.2, 0.3, 0.3, 0.2, 0.3, 0.2, 0.2, 0.3, 0.5, 0.3, 0.6, 0.2, 0.6, 0.2, 0.5, 0.3, 0.8, 0.3, 0.9, 0.2, 0.9, 0.2, 0.8, 0.3, 0.1, 0.3, 0.2, 0.2, 0.2, 0.2, 0.1, 0.3, 0.4, 0.3, 0.5, 0.2, 0.5, 0.2, 0.4, 0.3, 0.7, 0.3, 0.8, 0.2, 0.8, 0.2, 0.7, 0.25, 0.0, 0.3, 0.1, 0.2, 0.1, 0.3, 0.3, 0.3, 0.4, 0.2, 0.4, 0.2, 0.3, 0.3, 0.6, 0.3, 0.7, 0.2, 0.7, 0.2, 0.6, 0.2, 0.6, 0.2, 0.7, 0.1, 0.7, 0.1, 0.6, 0.2, 0.9, 0.15, 1.0, 0.1, 0.9, 0.2, 0.2, 0.2, 0.3, 0.1, 0.3, 0.1, 0.2, 0.2, 0.5, 0.2, 0.6, 0.1, 0.6, 0.1, 0.5, 0.2, 0.8, 0.2, 0.9, 0.1, 0.9, 0.1, 0.8, 0.2, 0.1, 0.2, 0.2, 0.1, 0.2, 0.1, 0.1, 0.2, 0.4, 0.2, 0.5, 0.1, 0.5, 0.1, 0.4, 0.2, 0.7, 0.2, 0.8, 0.1, 0.8, 0.1, 0.7, 0.15, 0.0, 0.2, 0.1, 0.1, 0.1, 0.2, 0.3, 0.2, 0.4, 0.1, 0.4, 0.1, 0.3, 0.05, 0.0, 0.1, 0.1, 0.0, 0.1, 0.1, 0.3, 0.1, 0.4, 0.0, 0.4, 0.0, 0.3, 0.1, 0.6, 0.1, 0.7, 0.0, 0.7, 0.0, 0.6, 0.1, 0.9, 0.05, 1.0, 0.0, 0.9, 0.1, 0.2, 0.1, 0.3, 0.0, 0.3, 0.0, 0.2, 0.1, 0.5, 0.1, 0.6, 0.0, 0.6, 0.0, 0.5, 0.1, 0.8, 0.1, 0.9, 0.0, 0.9, 0.0, 0.8, 0.1, 0.1, 0.1, 0.2, 0.0, 0.2, 0.0, 0.1, 0.1, 0.4, 0.1, 0.5, 0.0, 0.5, 0.0, 0.4, 0.1, 0.7, 0.1, 0.8, 0.0, 0.8, 0.0, 0.7, 1.0, 0.4, 1.0, 0.5, 0.9, 0.5, 0.9, 0.4, 1.0, 0.7, 1.0, 0.8, 0.9, 0.8, 0.9, 0.7, 0.95, 0.0, 1.0, 0.1, 0.9, 0.1, 1.0, 0.3, 1.0, 0.4, 0.9, 0.4, 0.9, 0.3, 1.0, 0.6, 1.0, 0.7, 0.9, 0.7, 0.9, 0.6, 1.0, 0.9, 0.95, 1.0, 0.9, 0.9, 1.0, 0.2, 1.0, 0.3, 0.9, 0.3, 0.9, 0.2, 1.0, 0.5, 1.0, 0.6, 0.9, 0.6, 0.9, 0.5, 1.0, 0.8, 1.0, 0.9, 0.9, 0.9, 0.9, 0.8, 1.0, 0.1, 1.0, 0.2, 0.9, 0.2, 0.9, 0.1, 0.9, 0.8, 0.9, 0.9, 0.8, 0.9, 0.8, 0.8, 0.9, 0.1, 0.9, 0.2, 0.8, 0.2, 0.8, 0.1, 0.9, 0.4, 0.9, 0.5, 0.8, 0.5, 0.8, 0.4, 0.9, 0.7, 0.9, 0.8, 0.8, 0.8, 0.8, 0.7, 0.85, 0.0, 0.9, 0.1, 0.8, 0.1, 0.9, 0.3, 0.9, 0.4, 0.8, 0.4, 0.8, 0.3, 0.9, 0.6, 0.9, 0.7, 0.8, 0.7, 0.8, 0.6, 0.9, 0.9, 0.85, 1.0, 0.8, 0.9, 0.9, 0.2, 0.9, 0.3, 0.8, 0.3, 0.8, 0.2, 0.9, 0.5, 0.9, 0.6, 0.8, 0.6, 0.8, 0.5, 0.8, 0.5, 0.8, 0.6, 0.7, 0.6, 0.7, 0.5, 0.8, 0.8, 0.8, 0.9, 0.7, 0.9, 0.7, 0.8, 0.8, 0.1, 0.8, 0.2, 0.7, 0.2, 0.7, 0.1, 0.8, 0.4, 0.8, 0.5, 0.7, 0.5, 0.7, 0.4, 0.8, 0.7, 0.8, 0.8, 0.7, 0.8, 0.7, 0.7, 0.75, 0.0, 0.8, 0.1, 0.7, 0.1, 0.8, 0.3, 0.8, 0.4, 0.7, 0.4, 0.7, 0.3, 0.8, 0.6, 0.8, 0.7, 0.7, 0.7, 0.7, 0.6, 0.8, 0.9, 0.75, 1.0, 0.7, 0.9, 0.8, 0.2, 0.8, 0.3, 0.7, 0.3, 0.7, 0.2, 0.4083, 0.2805, 0.4017, 0.2948, 0.375, 0.2898, 0.3882, 0.2617, 0.4017, 0.9552, 0.4083, 0.9695, 0.3882, 0.9883, 0.375, 0.9602, 0.4251, 0.2744, 0.4083, 0.2805, 0.3882, 0.2617, 0.4199, 0.25, 0.4083, 0.9695, 0.4251, 0.9756, 0.4199, 1.0, 0.3882, 0.9883, 0.5917, 0.9695, 0.5983, 0.9552, 0.625, 0.9602, 0.6118, 0.9883, 0.5983, 0.2948, 0.5917, 0.2805, 0.6118, 0.2617, 0.625, 0.2898, 0.5749, 0.9756, 0.5917, 0.9695, 0.6118, 0.9883, 0.5801, 1.0, 0.5917, 0.2805, 0.5749, 0.2744, 0.5801, 0.25, 0.6118, 0.2617, 0.4083, 0.7805, 0.4017, 0.7948, 0.375, 0.7898, 0.3882, 0.7617, 0.4017, 0.4552, 0.4083, 0.4695, 0.3882, 0.4883, 0.375, 0.4602, 0.4251, 0.7744, 0.4083, 0.7805, 0.3882, 0.7617, 0.4199, 0.75, 0.4083, 0.4695, 0.4251, 0.4756, 0.4199, 0.5, 0.3882, 0.4883, 0.5917, 0.4695, 0.5983, 0.4552, 0.625, 0.4602, 0.6118, 0.4883, 0.5983, 0.7948, 0.5917, 0.7805, 0.6118, 0.7617, 0.625, 0.7898, 0.5749, 0.4756, 0.5917, 0.4695, 0.6118, 0.4883, 0.5801, 0.5, 0.5917, 0.7805, 0.5749, 0.7744, 0.5801, 0.75, 0.6118, 0.7617, 0.4017, 0.2948, 0.4017, 0.4552, 0.375, 0.4602, 0.375, 0.2898, 0.4017, 0.7948, 0.4017, 0.9552, 0.375, 0.9602, 0.375, 0.7898, 0.4251, 0.9756, 0.5749, 0.9756, 0.5801, 1.0, 0.4199, 1.0, 0.5749, 0.2744, 0.4251, 0.2744, 0.4199, 0.2176, 0.5801, 0.2176, 0.4199, 0.7176, 0.5801, 0.7176, 0.5749, 0.7744, 0.4251, 0.7744, 0.625, 0.7898, 0.625, 0.9602, 0.5983, 0.9552, 0.5983, 0.7948, 0.5983, 0.4552, 0.5983, 0.2948, 0.625, 0.2898, 0.625, 0.4602, 0.5801, 0.5324, 0.4199, 0.5324, 0.4251, 0.4756, 0.5749, 0.4756, 0.375, 0.2176, 0.375, 0.0324, 0.4199, 0.0324, 0.4199, 0.2176])
me_cube_001.materials.append(mat_handle)
me_cube_001.update()
me_cube_003 = bpy.data.meshes.new('Cube.003')
me_cube_003.from_pydata([(-0.007845, -0.01348, -0.004458), (-0.005345, -0.01348, -0.006958), (-0.007113, -0.01348, -0.006225), (-0.005345, -0.01348, 0.006958), (-0.007845, -0.01348, 0.004458), (-0.007113, -0.01348, 0.006225), (-0.005345, 0.01348, -0.006958), (-0.007845, 0.01348, -0.004458), (-0.007113, 0.01348, -0.006225), (-0.007845, 0.01348, 0.004458), (-0.005345, 0.01348, 0.006958), (-0.007113, 0.01348, 0.006225), (0.005345, -0.01348, -0.006958), (0.007845, -0.01348, -0.004458), (0.007113, -0.01348, -0.006225), (0.007845, -0.01348, 0.004458), (0.005345, -0.01348, 0.006958), (0.007113, -0.01348, 0.006225), (0.007845, 0.01348, -0.004458), (0.005345, 0.01348, -0.006958), (0.007113, 0.01348, -0.006225), (0.005345, 0.01348, 0.006958), (0.007845, 0.01348, 0.004458), (0.007113, 0.01348, 0.006225), (-1.164e-10, -0.01348, 0.005), (-1.164e-10, -0.06958, 0.005), (0.002703, -0.01348, 0.004206), (0.002703, -0.06958, 0.004206), (0.004548, -0.01348, 0.002077), (0.004548, -0.06958, 0.002077), (0.004949, -0.01348, -0.0007116), (0.004949, -0.06958, -0.0007116), (0.003779, -0.01348, -0.003274), (0.003779, -0.06958, -0.003274), (0.001409, -0.01348, -0.004797), (0.001409, -0.06958, -0.004797), (-0.001409, -0.01348, -0.004797), (-0.001409, -0.06958, -0.004797), (-0.003779, -0.01348, -0.003274), (-0.003779, -0.06958, -0.003274), (-0.004949, -0.01348, -0.0007116), (-0.004949, -0.06958, -0.0007116), (-0.004548, -0.01348, 0.002077), (-0.004548, -0.06958, 0.002077), (-0.002703, -0.01348, 0.004206), (-0.002703, -0.06958, 0.004206), (0.001453, -0.06733, 0.007608), (0.002764, -0.06531, 0.006472), (0.003804, -0.0637, 0.004702), (0.004472, -0.06267, 0.002472), (0.004702, -0.06232, 3.553e-15), (0.004472, -0.06267, -0.002472), (0.003804, -0.0637, -0.004702), (0.002764, -0.06531, -0.006472), (0.001453, -0.06733, -0.007608), (0.002351, -0.06872, 0.007608), (0.004472, -0.06795, 0.006472), (0.006155, -0.06733, 0.004702), (0.007236, -0.06694, 0.002472), (0.007608, -0.06681, 3.553e-15), (0.007236, -0.06694, -0.002472), (0.006155, -0.06733, -0.004702), (0.004472, -0.06795, -0.006472), (0.002351, -0.06872, -0.007608), (0.002351, -0.07044, 0.007608), (0.004472, -0.07121, 0.006472), (0.006155, -0.07182, 0.004702), (0.007236, -0.07222, 0.002472), (0.007608, -0.07235, 3.553e-15), (0.007236, -0.07222, -0.002472), (0.006155, -0.07182, -0.004702), (0.004472, -0.07121, -0.006472), (0.002351, -0.07044, -0.007608), (0.001453, -0.07182, 0.007608), (0.002764, -0.07385, 0.006472), (0.003804, -0.07545, 0.004702), (0.004472, -0.07648, 0.002472), (0.004702, -0.07684, 3.553e-15), (0.004472, -0.07648, -0.002472), (0.003804, -0.07545, -0.004702), (0.002764, -0.07385, -0.006472), (0.001453, -0.07182, -0.007608), (7.408e-11, -0.07235, 0.007608), (1.905e-10, -0.07485, 0.006472), (4.233e-10, -0.07684, 0.004702), (4.233e-10, -0.07811, 0.002472), (-4.233e-11, -0.07855, 3.553e-15), (4.233e-10, -0.07811, -0.002472), (4.233e-10, -0.07684, -0.004702), (1.905e-10, -0.07485, -0.006472), (7.408e-11, -0.07235, -0.007608), (-0.001453, -0.07182, 0.007608), (-0.002764, -0.07385, 0.006472), (-0.003804, -0.07545, 0.004702), (-0.004472, -0.07648, 0.002472), (-0.004702, -0.07684, 3.553e-15), (-0.004472, -0.07648, -0.002472), (-0.003804, -0.07545, -0.004702), (-0.002764, -0.07385, -0.006472), (-0.001453, -0.07182, -0.007608), (-4.233e-11, -0.06958, 0.008), (-0.002351, -0.07044, 0.007608), (-0.004472, -0.07121, 0.006472), (-0.006155, -0.07182, 0.004702), (-0.007236, -0.07222, 0.002472), (-0.007608, -0.07235, 3.553e-15), (-0.007236, -0.07222, -0.002472), (-0.006155, -0.07182, -0.004702), (-0.004472, -0.07121, -0.006472), (-0.002351, -0.07044, -0.007608), (-0.002351, -0.06872, 0.007608), (-0.004472, -0.06795, 0.006472), (-0.006155, -0.06733, 0.004702), (-0.007236, -0.06694, 0.002472), (-0.007608, -0.06681, 3.553e-15), (-0.007236, -0.06694, -0.002472), (-0.006155, -0.06733, -0.004702), (-0.004472, -0.06795, -0.006472), (-0.002351, -0.06872, -0.007608), (-0.001453, -0.06733, 0.007608), (-0.002764, -0.06531, 0.006472), (-0.003804, -0.0637, 0.004702), (-0.004472, -0.06267, 0.002472), (-0.004702, -0.06232, 3.553e-15), (-0.004472, -0.06267, -0.002472), (-0.003804, -0.0637, -0.004702), (-0.002764, -0.06531, -0.006472), (-0.001453, -0.06733, -0.007608), (-3.916e-10, -0.06681, 0.007608), (-2.752e-10, -0.0643, 0.006472), (-7.408e-10, -0.06232, 0.004702), (-7.408e-10, -0.06104, 0.002472), (-2.752e-10, -0.0606, 3.553e-15), (-7.408e-10, -0.06104, -0.002472), (-7.408e-10, -0.06232, -0.004702), (-2.752e-10, -0.0643, -0.006472), (-3.916e-10, -0.06681, -0.007608), (-4.233e-11, -0.06958, -0.008)], [], [(12, 14, 13, 15, 17, 16, 3, 5, 4, 0, 2, 1), (18, 22, 15, 13), (21, 10, 3, 16), (0, 4, 9, 7), (6, 8, 7, 9, 11, 10, 21, 23, 22, 18, 20, 19), (6, 1, 2, 8), (8, 2, 0, 7), (3, 10, 11, 5), (5, 11, 9, 4), (12, 19, 20, 14), (14, 20, 18, 13), (21, 16, 17, 23), (23, 17, 15, 22), (6, 19, 12, 1), (24, 25, 27, 26), (26, 27, 29, 28), (28, 29, 31, 30), (30, 31, 33, 32), (32, 33, 35, 34), (34, 35, 37, 36), (36, 37, 39, 38), (38, 39, 41, 40), (40, 41, 43, 42), (27, 25, 45, 43, 41, 39, 37, 35, 33, 31, 29), (42, 43, 45, 44), (44, 45, 25, 24), (24, 26, 28, 30, 32, 34, 36, 38, 40, 42, 44), (133, 132, 50, 51), (130, 129, 47, 48), (137, 136, 54), (134, 133, 51, 52), (131, 130, 48, 49), (128, 100, 46), (135, 134, 52, 53), (132, 131, 49, 50), (129, 128, 46, 47), (136, 135, 53, 54), (48, 47, 56, 57), (137, 54, 63), (52, 51, 60, 61), (49, 48, 57, 58), (46, 100, 55), (53, 52, 61, 62), (50, 49, 58, 59), (47, 46, 55, 56), (54, 53, 62, 63), (51, 50, 59, 60), (63, 62, 71, 72), (60, 59, 68, 69), (57, 56, 65, 66), (137, 63, 72), (61, 60, 69, 70), (58, 57, 66, 67), (55, 100, 64), (62, 61, 70, 71), (59, 58, 67, 68), (56, 55, 64, 65), (68, 67, 76, 77), (65, 64, 73, 74), (72, 71, 80, 81), (69, 68, 77, 78), (66, 65, 74, 75), (137, 72, 81), (70, 69, 78, 79), (67, 66, 75, 76), (64, 100, 73), (71, 70, 79, 80), (73, 100, 82), (80, 79, 88, 89), (77, 76, 85, 86), (74, 73, 82, 83), (81, 80, 89, 90), (78, 77, 86, 87), (75, 74, 83, 84), (137, 81, 90), (79, 78, 87, 88), (76, 75, 84, 85), (85, 84, 93, 94), (82, 100, 91), (89, 88, 97, 98), (86, 85, 94, 95), (83, 82, 91, 92), (90, 89, 98, 99), (87, 86, 95, 96), (84, 83, 92, 93), (137, 90, 99), (88, 87, 96, 97), (137, 99, 109), (97, 96, 106, 107), (94, 93, 103, 104), (91, 100, 101), (98, 97, 107, 108), (95, 94, 104, 105), (92, 91, 101, 102), (99, 98, 108, 109), (96, 95, 105, 106), (93, 92, 102, 103), (106, 105, 114, 115), (103, 102, 111, 112), (137, 109, 118), (107, 106, 115, 116), (104, 103, 112, 113), (101, 100, 110), (108, 107, 116, 117), (105, 104, 113, 114), (102, 101, 110, 111), (109, 108, 117, 118), (111, 110, 119, 120), (118, 117, 126, 127), (115, 114, 123, 124), (112, 111, 120, 121), (137, 118, 127), (116, 115, 124, 125), (113, 112, 121, 122), (110, 100, 119), (117, 116, 125, 126), (114, 113, 122, 123), (123, 122, 131, 132), (120, 119, 128, 129), (127, 126, 135, 136), (124, 123, 132, 133), (121, 120, 129, 130), (137, 127, 136), (125, 124, 133, 134), (122, 121, 130, 131), (119, 100, 128), (126, 125, 134, 135)])
me_cube_003.polygons.foreach_set('use_smooth', [0, 0, 0, 0, 0, 0, 0, 0, 0, 0, 0, 0, 0, 0, 1, 1, 1, 1, 1, 1, 1, 1, 1, 1, 1, 1, 1, 1, 1, 1, 1, 1, 1, 1, 1, 1, 1, 1, 1, 1, 1, 1, 1, 1, 1, 1, 1, 1, 1, 1, 1, 1, 1, 1, 1, 1, 1, 1, 1, 1, 1, 1, 1, 1, 1, 1, 1, 1, 1, 1, 1, 1, 1, 1, 1, 1, 1, 1, 1, 1, 1, 1, 1, 1, 1, 1, 1, 1, 1, 1, 1, 1, 1, 1, 1, 1, 1, 1, 1, 1, 1, 1, 1, 1, 1, 1, 1, 1, 1, 1, 1, 1, 1, 1, 1, 1, 1, 1, 1, 1, 1, 1, 1, 1, 1, 1, 1])
_uv = me_cube_003.uv_layers.new(name='UVMap')
_uv.uv.foreach_set('vector', [0.375, 0.7898, 0.3882, 0.7617, 0.4199, 0.75, 0.5801, 0.75, 0.6118, 0.7617, 0.625, 0.7898, 0.625, 0.9602, 0.6118, 0.9883, 0.5801, 1.0, 0.4199, 1.0, 0.3882, 0.9883, 0.375, 0.9602, 0.4199, 0.5, 0.5801, 0.5, 0.5801, 0.75, 0.4199, 0.75, 0.6648, 0.5, 0.8352, 0.5, 0.8352, 0.75, 0.6648, 0.75, 0.4199, 0.0, 0.5801, 0.0, 0.5801, 0.25, 0.4199, 0.25, 0.375, 0.2898, 0.3882, 0.2617, 0.4199, 0.25, 0.5801, 0.25, 0.6118, 0.2617, 0.625, 0.2898, 0.625, 0.4602, 0.6118, 0.4883, 0.5801, 0.5, 0.4199, 0.5, 0.3882, 0.4883, 0.375, 0.4602, 0.1648, 0.5, 0.1648, 0.75, 0.125, 0.75, 0.125, 0.5, 0.375, 0.25, 0.375, 0.0, 0.4199, 0.0, 0.4199, 0.25, 0.8352, 0.75, 0.8352, 0.5, 0.875, 0.5, 0.875, 0.75, 0.625, 0.0, 0.625, 0.25, 0.5801, 0.25, 0.5801, 0.0, 0.3352, 0.75, 0.3352, 0.5, 0.375, 0.5, 0.375, 0.75, 0.375, 0.75, 0.375, 0.5, 0.4199, 0.5, 0.4199, 0.75, 0.6648, 0.5, 0.6648, 0.75, 0.625, 0.75, 0.625, 0.5, 0.625, 0.5, 0.625, 0.75, 0.5801, 0.75, 0.5801, 0.5, 0.1648, 0.5, 0.3352, 0.5, 0.3352, 0.75, 0.1648, 0.75, 1.0, 0.5, 1.0, 1.0, 0.9091, 1.0, 0.9091, 0.5, 0.9091, 0.5, 0.9091, 1.0, 0.8182, 1.0, 0.8182, 0.5, 0.8182, 0.5, 0.8182, 1.0, 0.7273, 1.0, 0.7273, 0.5, 0.7273, 0.5, 0.7273, 1.0, 0.6364, 1.0, 0.6364, 0.5, 0.6364, 0.5, 0.6364, 1.0, 0.5455, 1.0, 0.5455, 0.5, 0.5455, 0.5, 0.5455, 1.0, 0.4545, 1.0, 0.4545, 0.5, 0.4545, 0.5, 0.4545, 1.0, 0.3636, 1.0, 0.3636, 0.5, 0.3636, 0.5, 0.3636, 1.0, 0.2727, 1.0, 0.2727, 0.5, 0.2727, 0.5, 0.2727, 1.0, 0.1818, 1.0, 0.1818, 0.5, 0.3798, 0.4519, 0.25, 0.49, 0.1202, 0.4519, 0.03169, 0.3497, 0.01244, 0.2158, 0.06862, 0.09283, 0.1824, 0.01972, 0.3176, 0.01972, 0.4314, 0.09283, 0.4876, 0.2158, 0.4683, 0.3497, 0.1818, 0.5, 0.1818, 1.0, 0.09091, 1.0, 0.09091, 0.5, 0.09091, 0.5, 0.09091, 1.0, -1.788e-07, 1.0, -1.788e-07, 0.5, 0.75, 0.49, 0.8798, 0.4519, 0.9683, 0.3497, 0.9876, 0.2158, 0.9314, 0.09283, 0.8176, 0.01972, 0.6824, 0.01972, 0.5686, 0.09283, 0.5124, 0.2158, 0.5317, 0.3497, 0.6202, 0.4519, 0.7, 0.4, 0.7, 0.5, 0.6, 0.5, 0.6, 0.4, 0.7, 0.7, 0.7, 0.8, 0.6, 0.8, 0.6, 0.7, 0.65, 0.0, 0.7, 0.1, 0.6, 0.1, 0.7, 0.3, 0.7, 0.4, 0.6, 0.4, 0.6, 0.3, 0.7, 0.6, 0.7, 0.7, 0.6, 0.7, 0.6, 0.6, 0.7, 0.9, 0.65, 1.0, 0.6, 0.9, 0.7, 0.2, 0.7, 0.3, 0.6, 0.3, 0.6, 0.2, 0.7, 0.5, 0.7, 0.6, 0.6, 0.6, 0.6, 0.5, 0.7, 0.8, 0.7, 0.9, 0.6, 0.9, 0.6, 0.8, 0.7, 0.1, 0.7, 0.2, 0.6, 0.2, 0.6, 0.1, 0.6, 0.7, 0.6, 0.8, 0.5, 0.8, 0.5, 0.7, 0.55, 0.0, 0.6, 0.1, 0.5, 0.1, 0.6, 0.3, 0.6, 0.4, 0.5, 0.4, 0.5, 0.3, 0.6, 0.6, 0.6, 0.7, 0.5, 0.7, 0.5, 0.6, 0.6, 0.9, 0.55, 1.0, 0.5, 0.9, 0.6, 0.2, 0.6, 0.3, 0.5, 0.3, 0.5, 0.2, 0.6, 0.5, 0.6, 0.6, 0.5, 0.6, 0.5, 0.5, 0.6, 0.8, 0.6, 0.9, 0.5, 0.9, 0.5, 0.8, 0.6, 0.1, 0.6, 0.2, 0.5, 0.2, 0.5, 0.1, 0.6, 0.4, 0.6, 0.5, 0.5, 0.5, 0.5, 0.4, 0.5, 0.1, 0.5, 0.2, 0.4, 0.2, 0.4, 0.1, 0.5, 0.4, 0.5, 0.5, 0.4, 0.5, 0.4, 0.4, 0.5, 0.7, 0.5, 0.8, 0.4, 0.8, 0.4, 0.7, 0.45, 0.0, 0.5, 0.1, 0.4, 0.1, 0.5, 0.3, 0.5, 0.4, 0.4, 0.4, 0.4, 0.3, 0.5, 0.6, 0.5, 0.7, 0.4, 0.7, 0.4, 0.6, 0.5, 0.9, 0.45, 1.0, 0.4, 0.9, 0.5, 0.2, 0.5, 0.3, 0.4, 0.3, 0.4, 0.2, 0.5, 0.5, 0.5, 0.6, 0.4, 0.6, 0.4, 0.5, 0.5, 0.8, 0.5, 0.9, 0.4, 0.9, 0.4, 0.8, 0.4, 0.5, 0.4, 0.6, 0.3, 0.6, 0.3, 0.5, 0.4, 0.8, 0.4, 0.9, 0.3, 0.9, 0.3, 0.8, 0.4, 0.1, 0.4, 0.2, 0.3, 0.2, 0.3, 0.1, 0.4, 0.4, 0.4, 0.5, 0.3, 0.5, 0.3, 0.4, 0.4, 0.7, 0.4, 0.8, 0.3, 0.8, 0.3, 0.7, 0.35, 0.0, 0.4, 0.1, 0.3, 0.1, 0.4, 0.3, 0.4, 0.4, 0.3, 0.4, 0.3, 0.3, 0.4, 0.6, 0.4, 0.7, 0.3, 0.7, 0.3, 0.6, 0.4, 0.9, 0.35, 1.0, 0.3, 0.9, 0.4, 0.2, 0.4, 0.3, 0.3, 0.3, 0.3, 0.2, 0.3, 0.9, 0.25, 1.0, 0.2, 0.9, 0.3, 0.2, 0.3, 0.3, 0.2, 0.3, 0.2, 0.2, 0.3, 0.5, 0.3, 0.6, 0.2, 0.6, 0.2, 0.5, 0.3, 0.8, 0.3, 0.9, 0.2, 0.9, 0.2, 0.8, 0.3, 0.1, 0.3, 0.2, 0.2, 0.2, 0.2, 0.1, 0.3, 0.4, 0.3, 0.5, 0.2, 0.5, 0.2, 0.4, 0.3, 0.7, 0.3, 0.8, 0.2, 0.8, 0.2, 0.7, 0.25, 0.0, 0.3, 0.1, 0.2, 0.1, 0.3, 0.3, 0.3, 0.4, 0.2, 0.4, 0.2, 0.3, 0.3, 0.6, 0.3, 0.7, 0.2, 0.7, 0.2, 0.6, 0.2, 0.6, 0.2, 0.7, 0.1, 0.7, 0.1, 0.6, 0.2, 0.9, 0.15, 1.0, 0.1, 0.9, 0.2, 0.2, 0.2, 0.3, 0.1, 0.3, 0.1, 0.2, 0.2, 0.5, 0.2, 0.6, 0.1, 0.6, 0.1, 0.5, 0.2, 0.8, 0.2, 0.9, 0.1, 0.9, 0.1, 0.8, 0.2, 0.1, 0.2, 0.2, 0.1, 0.2, 0.1, 0.1, 0.2, 0.4, 0.2, 0.5, 0.1, 0.5, 0.1, 0.4, 0.2, 0.7, 0.2, 0.8, 0.1, 0.8, 0.1, 0.7, 0.15, 0.0, 0.2, 0.1, 0.1, 0.1, 0.2, 0.3, 0.2, 0.4, 0.1, 0.4, 0.1, 0.3, 0.05, 0.0, 0.1, 0.1, 0.0, 0.1, 0.1, 0.3, 0.1, 0.4, 0.0, 0.4, 0.0, 0.3, 0.1, 0.6, 0.1, 0.7, 0.0, 0.7, 0.0, 0.6, 0.1, 0.9, 0.05, 1.0, 0.0, 0.9, 0.1, 0.2, 0.1, 0.3, 0.0, 0.3, 0.0, 0.2, 0.1, 0.5, 0.1, 0.6, 0.0, 0.6, 0.0, 0.5, 0.1, 0.8, 0.1, 0.9, 0.0, 0.9, 0.0, 0.8, 0.1, 0.1, 0.1, 0.2, 0.0, 0.2, 0.0, 0.1, 0.1, 0.4, 0.1, 0.5, 0.0, 0.5, 0.0, 0.4, 0.1, 0.7, 0.1, 0.8, 0.0, 0.8, 0.0, 0.7, 1.0, 0.4, 1.0, 0.5, 0.9, 0.5, 0.9, 0.4, 1.0, 0.7, 1.0, 0.8, 0.9, 0.8, 0.9, 0.7, 0.95, 0.0, 1.0, 0.1, 0.9, 0.1, 1.0, 0.3, 1.0, 0.4, 0.9, 0.4, 0.9, 0.3, 1.0, 0.6, 1.0, 0.7, 0.9, 0.7, 0.9, 0.6, 1.0, 0.9, 0.95, 1.0, 0.9, 0.9, 1.0, 0.2, 1.0, 0.3, 0.9, 0.3, 0.9, 0.2, 1.0, 0.5, 1.0, 0.6, 0.9, 0.6, 0.9, 0.5, 1.0, 0.8, 1.0, 0.9, 0.9, 0.9, 0.9, 0.8, 1.0, 0.1, 1.0, 0.2, 0.9, 0.2, 0.9, 0.1, 0.9, 0.8, 0.9, 0.9, 0.8, 0.9, 0.8, 0.8, 0.9, 0.1, 0.9, 0.2, 0.8, 0.2, 0.8, 0.1, 0.9, 0.4, 0.9, 0.5, 0.8, 0.5, 0.8, 0.4, 0.9, 0.7, 0.9, 0.8, 0.8, 0.8, 0.8, 0.7, 0.85, 0.0, 0.9, 0.1, 0.8, 0.1, 0.9, 0.3, 0.9, 0.4, 0.8, 0.4, 0.8, 0.3, 0.9, 0.6, 0.9, 0.7, 0.8, 0.7, 0.8, 0.6, 0.9, 0.9, 0.85, 1.0, 0.8, 0.9, 0.9, 0.2, 0.9, 0.3, 0.8, 0.3, 0.8, 0.2, 0.9, 0.5, 0.9, 0.6, 0.8, 0.6, 0.8, 0.5, 0.8, 0.5, 0.8, 0.6, 0.7, 0.6, 0.7, 0.5, 0.8, 0.8, 0.8, 0.9, 0.7, 0.9, 0.7, 0.8, 0.8, 0.1, 0.8, 0.2, 0.7, 0.2, 0.7, 0.1, 0.8, 0.4, 0.8, 0.5, 0.7, 0.5, 0.7, 0.4, 0.8, 0.7, 0.8, 0.8, 0.7, 0.8, 0.7, 0.7, 0.75, 0.0, 0.8, 0.1, 0.7, 0.1, 0.8, 0.3, 0.8, 0.4, 0.7, 0.4, 0.7, 0.3, 0.8, 0.6, 0.8, 0.7, 0.7, 0.7, 0.7, 0.6, 0.8, 0.9, 0.75, 1.0, 0.7, 0.9, 0.8, 0.2, 0.8, 0.3, 0.7, 0.3, 0.7, 0.2])
me_cube_003.materials.append(mat_handle)
me_cube_003.update()

# ---- objects
ob_wheel = bpy.data.objects.new('Wheel', me_cylinder_004)
ob_base = bpy.data.objects.new('Base', me_cylinder_003)
ob_handlebase = bpy.data.objects.new('HandleBase', me_cube_001)
ob_handletarget = bpy.data.objects.new('HandleTarget', me_cube_003)

# ---- transforms, parenting, visibility, modifiers, constraints
ob_wheel.parent = ob_base
ob_wheel.location = (-4.321e-07, 11.46, -5.075e-08)
ob_wheel.rotation_euler = (1.192e-07, -0.0, 0.0)
ob_wheel.color = (0.8, 0.8, 0.8, 1.0)
_m = ob_wheel.modifiers.new('Auto Smooth', 'NODES')
_m.node_group = ng_auto_smooth
_gi = [s.identifier for s in ng_auto_smooth.interface.items_tree if s.item_type == 'SOCKET' and s.in_out == 'INPUT']
_m[_gi[1]] = 0.6981  # Angle
ob_base.location = (0.0, 0.0, -1.676e-08)
ob_base.rotation_euler = (-3.142, 0.0, 0.0)
ob_base.scale = (0.01, 0.01, 0.01)
ob_base.color = (0.8, 0.8, 0.8, 1.0)
_m = ob_base.modifiers.new('Auto Smooth', 'NODES')
_m.node_group = ng_auto_smooth
_gi = [s.identifier for s in ng_auto_smooth.interface.items_tree if s.item_type == 'SOCKET' and s.in_out == 'INPUT']
_m[_gi[1]] = 0.5236  # Angle
ob_handlebase.parent = ob_base
ob_handlebase.matrix_parent_inverse = Matrix(((100.0, 0.0, 0.0, 0.0), (0.0, -100.0, -1.51e-05, -2.531e-13), (0.0, 1.51e-05, -100.0, -1.676e-06), (-0.0, 0.0, 0.0, 1.0)))
ob_handlebase.location = (-1.203e-09, -0.1213, 0.1944)
_m = ob_handlebase.modifiers.new('Auto Smooth', 'NODES')
_m.node_group = ng_auto_smooth
_gi = [s.identifier for s in ng_auto_smooth.interface.items_tree if s.item_type == 'SOCKET' and s.in_out == 'INPUT']
_m[_gi[1]] = 0.6981  # Angle
ob_handletarget.parent = ob_wheel
ob_handletarget.matrix_parent_inverse = Matrix(((100.0, 0.0, 0.0, 4.321e-07), (0.0, -100.0, -2.702e-05, -11.46), (-0.0, 2.702e-05, -100.0, -2.596e-07), (-0.0, 0.0, 0.0, 1.0)))
ob_handletarget.location = (-9.313e-10, -0.1213, 0.1944)
ob_handletarget.scale = (1.0, 0.8914, 1.0)

# ---- collection membership
col_collection.objects.link(ob_wheel)
col_collection.objects.link(ob_base)
col_collection.objects.link(ob_handlebase)
col_collection.objects.link(ob_handletarget)

# ---- scene / render settings (as saved in the file)
scene.frame_start = 1; scene.frame_end = 250; scene.frame_set(1)
scene.render.engine = 'BLENDER_EEVEE_NEXT'
scene.cycles.sampling_pattern = 'TABULATED_SOBOL'
scene.cycles.use_light_tree = False
scene.view_settings.view_transform = 'Filmic'
bpy.context.view_layer.update()

# ---- added for rendering (the .blend has no active camera and no usable light): camera, sun
cam_auto = bpy.data.cameras.new('AutoCamera')
cam_auto.lens = 50.0
cam_auto.sensor_width = 36.0
cam_auto.clip_end = 1000.0
ob_auto_camera = bpy.data.objects.new('AutoCamera', cam_auto)
scene.collection.objects.link(ob_auto_camera)
ob_auto_camera.location = (0.558103, -0.765362, 0.450978)
ob_auto_camera.rotation_euler = (1.09748, -7.21219e-08, 0.694738)
scene.camera = ob_auto_camera
light_auto_sun = bpy.data.lights.new('AutoSun', 'SUN')
light_auto_sun.energy = 3.0
light_auto_sun.angle = 0.0523599
ob_auto_sun = bpy.data.objects.new('AutoSun', light_auto_sun)
scene.collection.objects.link(ob_auto_sun)
ob_auto_sun.rotation_euler = (0.872665, 0.174533, 0.523599)
bpy.context.view_layer.update()
